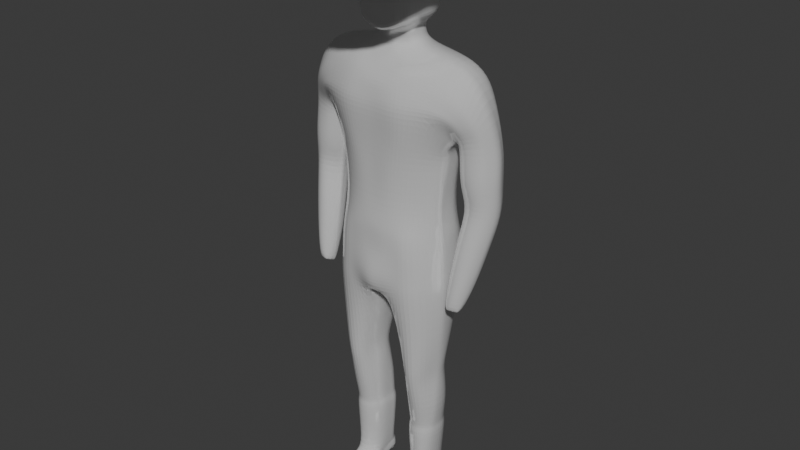 # Source: COWBOYYY.blend  (saved by Blender 4.3.32; exported with 4.5.12 LTS)
import bpy
from mathutils import Matrix  # noqa: F401  (used for matrix-valued properties, if any)

bpy.ops.wm.read_factory_settings(use_empty=True)
scene = bpy.context.scene
scene.name = 'Scene'

# ---- collections
col_collection = bpy.data.collections.new('Collection'); scene.collection.children.link(col_collection)

# ---- materials (node trees are filled in below, after node groups)
mat_material = bpy.data.materials.new('Material')
mat_material.alpha_threshold = 0.0
mat_material.roughness = 0.5
mat_material.line_color = (0.0, 0.0, 0.0, 1.0)

# ---- material node trees
mat_material.use_nodes = True; mat_material.node_tree.nodes.clear()
_N = mat_material.node_tree.nodes; _L = mat_material.node_tree.links
n0 = _N.new('ShaderNodeOutputMaterial'); n0.name = 'Material Output'; n0.location = (300, 300)
n1 = _N.new('ShaderNodeBsdfPrincipled'); n1.name = 'Principled BSDF'; n1.location = (10, 300)
n1.inputs[1].default_value = 0.3051
n1.inputs[2].default_value = 0.0
n1.inputs[3].default_value = 1.45
_L.new(n1.outputs[0], n0.inputs[0])
n0.is_active_output = True

# ---- world
world_world = bpy.data.worlds.new('World'); scene.world = world_world
world_world.use_nodes = True; world_world.node_tree.nodes.clear()
_N = world_world.node_tree.nodes; _L = world_world.node_tree.links
n0 = _N.new('ShaderNodeOutputWorld'); n0.name = 'World Output'; n0.location = (300, 300)
n1 = _N.new('ShaderNodeBackground'); n1.name = 'Background'; n1.location = (10, 300)
n1.inputs[0].default_value = (0.05088, 0.05088, 0.05088, 1.0)
_L.new(n1.outputs[0], n0.inputs[0])
n0.is_active_output = True
world_world.color = (0.05088, 0.05088, 0.05088)
world_world.sun_shadow_jitter_overblur = 0.0

# ---- meshes
me_cylinder_004 = bpy.data.meshes.new('Cylinder.004')
me_cylinder_004.from_pydata([(0.0, 0.8746, -0.9444), (0.0, 0.7416, -0.03074), (0.0, -0.692, -0.03074), (-0.1971, -0.6165, -0.03074), (-0.5109, -0.6184, -0.9444), (-0.3437, -0.4091, -0.03074), (-0.4785, -0.2152, -0.03074), (-0.6142, -1.439e-09, -0.03074), (-0.7005, 0.3347, -0.9444), (-0.5659, 0.2838, -0.03074), (-0.4851, 0.6184, -0.9444), (-0.4309, 0.5244, -0.03074), (-0.2271, 0.808, -0.9444), (-0.1903, 0.6852, -0.03074), (-1.147, -1.314, -0.8459), (-0.2818, -0.808, -0.9444), (-0.7005, -0.3347, -0.9444), (-1.326, -0.8715, -0.6513), (0.0, -0.8746, -0.9444), (0.0, -1.826, -1.082), (-1.359, -0.5778, -0.5473), (-1.0, -1.499, -0.9215), (-1.26, -1.095, -0.7506), (-0.6986, -1.687, -1.002), (-0.3623, -1.793, -1.059), (0.4851, 0.6184, -0.9443), (0.6986, 1.687, -0.9444), (0.3623, 1.793, -0.9444), (1.0, 1.499, -0.9215), (1.147, 1.314, -0.8459), (1.26, 1.095, -0.7658), (1.326, 0.8715, -0.6358), (1.06, -2.384e-07, -0.8865), (1.269, -1.192e-07, -0.7912), (1.359, -1.192e-07, -0.5473), (1.359, 0.5778, -0.5473), (1.362, -1.192e-07, -0.5057), (0.0, 1.826, -0.9444), (0.1971, -0.6165, -0.03074), (0.5109, -0.6184, -0.9444), (0.3437, -0.4091, -0.03074), (0.4785, -0.2152, -0.03074), (0.7671, -2.415e-09, -0.9444), (0.6142, -1.439e-09, -0.03074), (0.7005, 0.3347, -0.9444), (0.5659, 0.2838, -0.03074), (0.4309, 0.5244, -0.03074), (0.2271, 0.808, -0.9444), (0.1903, 0.6852, -0.03074), (1.147, -1.314, -0.8459), (0.2818, -0.808, -0.9444), (0.7005, -0.3347, -0.9444), (1.326, -0.8715, -0.6513), (1.359, -0.5778, -0.5473), (1.0, -1.499, -0.9215), (1.26, -1.095, -0.7506), (0.6986, -1.687, -1.002), (0.3623, -1.793, -1.059), (-0.6986, 1.687, -0.9444), (-0.3623, 1.793, -0.9444), (-1.0, 1.499, -0.9215), (-1.147, 1.314, -0.8459), (-0.7671, -2.384e-07, -0.9443), (-1.26, 1.095, -0.7658), (-1.326, 0.8715, -0.6358), (-1.06, -2.384e-07, -0.8865), (-1.269, -1.192e-07, -0.7912), (-1.359, -1.192e-07, -0.6086), (-1.359, 0.5778, -0.5473), (-1.362, -1.192e-07, -0.5057)], [], [(2, 1, 13, 11, 9, 7, 6, 5, 3), (18, 2, 3, 15), (15, 3, 5, 4), (4, 5, 6, 16), (16, 6, 7, 62), (62, 7, 9, 8), (8, 9, 11, 10), (10, 11, 13, 12), (12, 13, 1, 0), (21, 14, 62, 16), (67, 20, 69), (66, 17, 20, 67), (15, 18, 19, 24), (4, 15, 24, 23), (23, 21, 16, 4), (65, 22, 17, 66), (62, 14, 22, 65), (25, 47, 27, 26), (26, 28, 44, 25), (28, 29, 42, 44), (42, 29, 30, 32), (32, 30, 31, 33), (33, 31, 35, 34), (34, 35, 36), (47, 0, 37, 27), (2, 38, 40, 41, 43, 45, 46, 48, 1), (18, 50, 38, 2), (50, 39, 40, 38), (39, 51, 41, 40), (51, 42, 43, 41), (42, 44, 45, 43), (44, 25, 46, 45), (25, 47, 48, 46), (47, 0, 1, 48), (54, 51, 42, 49), (34, 36, 53), (33, 34, 53, 52), (50, 57, 19, 18), (39, 56, 57, 50), (56, 39, 51, 54), (32, 33, 52, 55), (42, 32, 55, 49), (10, 58, 59, 12), (58, 10, 8, 60), (60, 8, 62, 61), (62, 65, 63, 61), (65, 66, 64, 63), (66, 67, 68, 64), (67, 69, 68), (12, 59, 37, 0)])
_uv = me_cylinder_004.uv_layers.new(name='UVMap')
_uv.uv.foreach_set('vector', [0.5, 1.0, 0.0, 1.0, 0.0625, 1.0, 0.125, 1.0, 0.1875, 1.0, 0.25, 1.0, 0.3125, 1.0, 0.375, 1.0, 0.4375, 1.0, 0.5, 0.5, 0.5, 1.0, 0.4375, 1.0, 0.4375, 0.5, 0.4375, 0.5, 0.4375, 1.0, 0.375, 1.0, 0.375, 0.5, 0.375, 0.5, 0.375, 1.0, 0.3125, 1.0, 0.3125, 0.5, 0.3125, 0.5, 0.3125, 1.0, 0.25, 1.0, 0.25, 0.5, 0.25, 0.5, 0.25, 1.0, 0.1875, 1.0, 0.1875, 0.5, 0.1875, 0.5, 0.1875, 1.0, 0.125, 1.0, 0.125, 0.5, 0.125, 0.5, 0.125, 1.0, 0.0625, 1.0, 0.0625, 0.5, 0.0625, 0.5, 0.0625, 1.0, 0.0, 1.0, 0.0, 0.5, 0.0, 0.0, 0.0, 0.0, 0.0, 0.0, 0.0, 0.0, 0.0, 0.0, 0.0, 0.0, 0.0, 0.0, 0.0, 0.0, 0.0, 0.0, 0.0, 0.0, 0.0, 0.0, 0.0, 0.0, 0.0, 0.0, 0.0, 0.0, 0.0, 0.0, 0.0, 0.0, 0.0, 0.0, 0.0, 0.0, 0.0, 0.0, 0.0, 0.0, 0.0, 0.0, 0.0, 0.0, 0.0, 0.0, 0.0, 0.0, 0.0, 0.0, 0.0, 0.0, 0.0, 0.0, 0.0, 0.0, 0.0, 0.0, 0.0, 0.0, 0.0, 0.0, 0.0, 0.0, 0.0, 0.0, 0.0, 0.0, 0.0, 0.0, 0.0, 0.0, 0.0, 0.0, 0.0, 0.0, 0.0, 0.0, 0.0, 0.0, 0.0, 0.0, 0.0, 0.0, 0.0, 0.0, 0.0, 0.0, 0.0, 0.0, 0.0, 0.0, 0.0, 0.0, 0.0, 0.0, 0.0, 0.0, 0.0, 0.0, 0.0, 0.0, 0.0, 0.0, 0.0, 0.0, 0.0, 0.0, 0.0, 0.0, 0.0, 0.0, 0.0, 0.0, 0.0, 0.0, 0.0, 0.0, 0.0, 0.0, 0.0, 0.0, 0.0, 0.0, 0.5, 1.0, 0.4375, 1.0, 0.375, 1.0, 0.3125, 1.0, 0.25, 1.0, 0.1875, 1.0, 0.125, 1.0, 0.0625, 1.0, 0.0, 1.0, 0.5, 0.5, 0.4375, 0.5, 0.4375, 1.0, 0.5, 1.0, 0.4375, 0.5, 0.375, 0.5, 0.375, 1.0, 0.4375, 1.0, 0.375, 0.5, 0.3125, 0.5, 0.3125, 1.0, 0.375, 1.0, 0.3125, 0.5, 0.25, 0.5, 0.25, 1.0, 0.3125, 1.0, 0.25, 0.5, 0.1875, 0.5, 0.1875, 1.0, 0.25, 1.0, 0.1875, 0.5, 0.125, 0.5, 0.125, 1.0, 0.1875, 1.0, 0.125, 0.5, 0.0625, 0.5, 0.0625, 1.0, 0.125, 1.0, 0.0625, 0.5, 0.0, 0.5, 0.0, 1.0, 0.0625, 1.0, 0.0, 0.0, 0.0, 0.0, 0.0, 0.0, 0.0, 0.0, 0.0, 0.0, 0.0, 0.0, 0.0, 0.0, 0.0, 0.0, 0.0, 0.0, 0.0, 0.0, 0.0, 0.0, 0.0, 0.0, 0.0, 0.0, 0.0, 0.0, 0.0, 0.0, 0.0, 0.0, 0.0, 0.0, 0.0, 0.0, 0.0, 0.0, 0.0, 0.0, 0.0, 0.0, 0.0, 0.0, 0.0, 0.0, 0.0, 0.0, 0.0, 0.0, 0.0, 0.0, 0.0, 0.0, 0.0, 0.0, 0.0, 0.0, 0.0, 0.0, 0.0, 0.0, 0.0, 0.0, 0.0, 0.0, 0.0, 0.0, 0.0, 0.0, 0.0, 0.0, 0.0, 0.0, 0.0, 0.0, 0.0, 0.0, 0.0, 0.0, 0.0, 0.0, 0.0, 0.0, 0.0, 0.0, 0.0, 0.0, 0.0, 0.0, 0.0, 0.0, 0.0, 0.0, 0.0, 0.0, 0.0, 0.0, 0.0, 0.0, 0.0, 0.0, 0.0, 0.0, 0.0, 0.0, 0.0, 0.0, 0.0, 0.0, 0.0, 0.0, 0.0, 0.0, 0.0, 0.0, 0.0, 0.0, 0.0, 0.0, 0.0, 0.0, 0.0, 0.0])
me_cylinder_004.update()
me_cube_002 = bpy.data.meshes.new('Cube.002')
me_cube_002.from_pydata([(-0.7647, 0.4861, 0.6286), (-0.8813, 0.3333, 0.4091), (-0.7513, 0.4771, 1.666), (-0.3977, 0.5805, 0.6286), (2.77e-09, 0.5805, 0.6286), (-0.3977, 0.5409, 1.666), (2.77e-09, 0.294, -0.3222), (2.77e-09, 0.1251, -0.3266), (-0.2959, -0.06906, -2.288), (2.77e-09, -0.2288, -0.3841), (2.77e-09, -0.5861, 0.6286), (2.77e-09, -0.5154, 1.666), (-0.3703, -0.5563, 0.6286), (-0.6147, -0.4925, 0.6286), (-0.3977, -0.4938, 1.666), (-0.6515, -0.3745, 1.666), (-0.5305, -0.5758, 2.457), (-0.8976, -0.4235, 2.48), (-4.193e-08, -0.5711, 2.457), (-0.433, -0.2921, 3.072), (-0.8558, -0.1744, 3.059), (2.77e-09, -0.3154, 3.059), (-0.411, -0.1178, 3.19), (-0.3724, 0.359, 3.215), (2.77e-09, -0.216, 3.158), (-0.8359, -0.07851, 3.15), (2.77e-09, 0.4649, 3.187), (2.77e-09, 0.5044, 3.095), (-0.3977, 0.4715, 3.098), (2.77e-09, 0.5308, 2.34), (2.77e-09, 0.5308, 1.598), (-0.5784, 0.5409, 2.408), (-0.8655, 0.5495, 2.282), (-0.85, 0.4194, 3.063), (-0.9724, 0.377, 2.01), (-1.153, 0.2339, 1.057), (-1.494, 0.4257, 1.038), (-1.148, 0.1533, 1.073), (-1.063, -0.1923, -0.3761), (-1.245, -0.1212, -0.3996), (-1.277, -0.1421, -0.3927), (-1.547, 0.3686, 1.04), (-1.313, -0.2316, -0.3631), (-1.615, 0.1577, 1.077), (-1.599, 0.0963, 1.098), (-1.305, -0.2633, -0.3517), (-1.139, -0.3401, -0.3273), (-1.293, -0.04871, 1.118), (-1.097, -0.3107, -0.337), (-1.215, 0.004182, 1.096), (-1.0, -0.1399, 2.01), (-0.8509, -0.1399, 1.666), (-0.8467, 0.2962, 1.666), (-0.8657, -0.1399, 0.5049), (-1.06, -0.2339, -0.3624), (-0.8359, 0.3375, 3.154), (-0.2331, -0.1115, 3.471), (-0.237, 0.3148, 3.494), (2.77e-09, -0.1928, 3.404), (-0.3951, -0.3415, 3.603), (-0.2733, -0.2729, 4.657), (2.77e-09, -0.428, 3.415), (-0.396, 0.4171, 3.712), (-0.2987, 0.3641, 4.657), (2.77e-09, 0.5397, 3.807), (2.77e-09, 0.4818, 4.657), (2.77e-09, 0.388, 3.497), (2.77e-09, -0.3981, 4.657), (-1.046, 0.3588, 1.969), (-1.086, -0.04612, 2.007), (-1.202, -0.1159, 2.066), (-1.567, 0.1468, 2.084), (-1.567, 0.2378, 2.071), (-1.455, 0.4361, 2.041), (-1.01, 0.1919, 1.942), (-1.401, 0.4747, 2.035), (-0.4826, -0.474, 2.829), (2.77e-09, 0.5252, 2.722), (-0.5784, 0.5409, 2.74), (-0.9626, 0.5409, 2.74), (-1.3, 0.3919, 1.047), (-1.479, -0.04733, 1.108), (-1.24, -0.3373, -0.3283), (-1.142, -0.1335, -0.3955), (-4.193e-08, -0.5213, 2.829), (-0.8874, -0.3487, 2.805), (-1.475, -0.02301, 2.107), (-1.218, 0.4869, 2.01), (-0.2092, 0.5805, 0.6286), (-0.07559, 0.3232, -0.3503), (-0.07559, 0.1251, -0.3503), (-0.07559, -0.2288, -0.4256), (-0.2119, -0.5057, -0.4381), (-0.1817, -0.5861, 0.6286), (-0.2092, -0.5325, 1.666), (-0.3017, -0.6049, 2.457), (-0.2092, -0.2921, 3.059), (-0.2685, -0.1927, 3.15), (-0.1643, 0.4477, 3.187), (-0.1854, 0.481, 3.098), (-0.335, 0.5409, 2.408), (-0.2092, 0.5409, 1.666), (-0.1294, -0.1377, 3.456), (-0.2474, -0.428, 3.515), (-0.2474, 0.5118, 3.779), (-0.1294, 0.3612, 3.494), (-0.1452, 0.4475, 4.657), (-0.1452, -0.3635, 4.657), (-0.335, 0.5409, 2.74), (-0.2538, -0.5031, 2.829), (-0.2916, -0.0923, -1.531), (2.77e-09, -0.04028, -0.3517), (-0.4193, 0.1882, 3.257), (-0.4456, 0.05932, 3.254), (-0.4437, -0.04028, 3.231), (-1.176, 0.04147, 1.091), (-1.153, 0.07875, 1.085), (-1.142, 0.116, 1.079), (-1.0, -0.04028, 2.01), (-1.0, 0.05932, 2.01), (-1.0, 0.1589, 2.01), (-0.8899, -0.04028, 1.666), (-0.8899, 0.0436, 1.666), (-0.8899, 0.1992, 1.666), (-0.8857, 0.006775, 0.4091), (-1.083, -0.2955, -0.3434), (-1.07, -0.2789, -0.3497), (-1.065, -0.2571, -0.356), (-1.614, 0.2308, 1.061), (-1.597, 0.2681, 1.053), (-1.58, 0.3054, 1.048), (-1.304, -0.1997, -0.3736), (-1.295, -0.1805, -0.38), (-1.286, -0.1613, -0.3863), (-0.8333, 0.005745, 3.179), (-0.8333, 0.09001, 3.19), (-0.8333, 0.1743, 3.179), (-0.2938, 0.1921, 3.494), (-0.2938, 0.05799, 3.494), (-0.2938, -0.02889, 3.494), (-0.4705, -0.1931, 3.657), (-0.4907, 0.04187, 3.657), (-0.4705, 0.2768, 3.657), (2.77e-09, 0.2768, 4.657), (2.77e-09, 0.04187, 4.657), (2.77e-09, -0.1931, 4.657), (-0.3377, 0.2447, 4.657), (-0.3579, 0.04199, 4.657), (-0.3377, -0.1608, 4.657), (-1.545, 0.2863, 2.064), (-1.523, 0.3348, 2.056), (-1.501, 0.3832, 2.049), (-1.029, 0.1324, 1.958), (-1.048, 0.07287, 1.975), (-1.067, 0.01338, 1.991), (-0.1452, 0.2447, 4.657), (-0.1452, 0.04199, 4.657), (-0.1452, -0.1608, 4.657), (-0.07559, 0.05932, -0.3503), (-0.2836, 0.3187, 3.29), (-0.2103, -0.07038, 3.268), (2.77e-09, -0.147, 3.247), (2.77e-09, 0.4291, 3.294), (-0.1095, 0.3945, 3.297), (-0.1095, -0.1027, 3.255), (-0.3339, 0.166, 3.301), (-0.3314, 0.06118, 3.301), (-0.2856, -0.03497, 3.289), (-0.3951, -0.3415, 3.866), (-0.3951, -0.3415, 4.13), (-0.3706, -0.3415, 4.393), (-0.3716, 0.4171, 4.407), (-0.396, 0.4171, 4.157), (-0.396, 0.4171, 3.907), (2.77e-09, 0.5397, 3.907), (2.77e-09, 0.5397, 4.157), (2.77e-09, 0.5256, 4.407), (2.77e-09, -0.428, 3.726), (2.77e-09, -0.428, 4.036), (2.77e-09, -0.428, 4.368), (-0.2474, 0.5118, 3.907), (-0.2474, 0.5118, 4.157), (-0.223, 0.5118, 4.407), (-0.2474, -0.428, 3.801), (-0.2474, -0.428, 4.086), (-0.223, -0.428, 4.371), (-0.4705, 0.2768, 3.907), (-0.4705, 0.2768, 4.157), (-0.446, 0.2768, 4.407), (-0.4907, 0.04187, 3.907), (-0.4907, 0.04187, 4.157), (-0.4662, 0.04187, 4.407), (-0.4705, -0.1931, 3.907), (-0.4705, -0.1931, 4.157), (-0.446, -0.1931, 4.407), (-0.3435, -0.1982, 3.56), (-0.347, 0.3582, 3.579), (2.77e-09, 0.4499, 3.581), (2.77e-09, -0.2788, 3.434), (-0.2134, 0.4162, 3.579), (-0.2134, -0.2437, 3.503), (-0.3993, 0.2231, 3.579), (-0.3993, 0.0521, 3.579), (-0.3993, -0.08887, 3.579), (-1.026, -0.1136, 2.046), (-1.052, -0.348, 2.459), (-1.159, -0.09505, 2.988), (-1.167, -0.007757, 3.07), (-1.149, 0.2932, 3.064), (-0.9999, 0.3613, 2.085), (-1.179, 0.3905, 2.969), (-0.9676, 0.5209, 2.307), (-1.195, -0.2693, 2.662), (-1.123, 0.523, 2.579), (-1.151, 0.2179, 3.077), (-1.156, 0.1427, 3.087), (-1.16, 0.06748, 3.08), (-1.021, -0.02453, 2.032), (-1.015, 0.06459, 2.026), (-1.01, 0.1537, 2.024), (-1.054, 0.4348, 2.195), (-1.053, -0.07359, 2.06), (-1.16, -0.2328, 2.281), (-1.446, 0.0006664, 2.705), (-1.431, 0.1003, 2.737), (-1.364, 0.3501, 2.721), (-1.016, 0.2188, 2.042), (-1.317, 0.4161, 2.675), (-1.384, -0.1512, 2.411), (-1.221, 0.4957, 2.332), (-1.395, 0.2846, 2.731), (-1.407, 0.2232, 2.74), (-1.418, 0.1617, 2.739), (-1.039, -0.0004819, 2.055), (-1.025, 0.07263, 2.051), (-1.022, 0.1457, 2.046), (-0.4862, -0.5296, 2.044), (2.77e-09, 0.5308, 1.952), (-0.4644, 0.5409, 2.02), (-0.8128, 0.5495, 2.02), (-0.9023, -0.1399, 1.905), (-0.9004, 0.377, 1.905), (-1.858e-08, -0.542, 2.044), (-0.7498, -0.3695, 2.02), (-0.2815, 0.5409, 2.02), (-0.2784, -0.5436, 2.044), (-0.917, 0.1992, 1.905), (-0.917, 0.0436, 1.905), (-0.917, -0.04028, 1.905), (2.77e-09, 0.5308, 2.506), (-4.193e-08, -0.5462, 2.643), (-1.116, 0.4416, 1.989), (-0.5305, -0.5385, 2.643), (-0.5784, 0.5409, 2.574), (-0.9548, 0.5409, 2.574), (-1.2, 0.3035, 1.052), (-1.382, -0.07334, 1.113), (-1.187, -0.3493, -0.3243), (-1.088, -0.1565, -0.3879), (-0.8957, -0.4063, 2.615), (-1.368, -0.0842, 2.114), (-0.3017, -0.5676, 2.643), (-0.335, 0.5409, 2.574), (-1.046, 0.5285, 2.451), (-1.127, -0.3013, 2.502), (-1.267, -0.194, 2.325), (-1.11, 0.472, 2.264), (-0.4578, -0.4005, 2.974), (-0.5348, 0.5126, 2.919), (-0.9128, 0.4926, 2.909), (-1.4, 0.4364, 1.043), (-1.554, 0.01702, 1.103), (-1.28, -0.3041, -0.3392), (-1.197, -0.1106, -0.4031), (-0.8782, -0.2732, 2.948), (-1.521, 0.06189, 2.095), (2.77e-09, 0.5226, 2.907), (-1.958e-08, -0.4067, 2.962), (-1.337, 0.4937, 2.032), (-0.2913, 0.5173, 2.907), (-0.2315, -0.4151, 2.965), (-1.176, -0.1949, 2.833), (-1.151, 0.4716, 2.789), (-1.295, 0.4677, 2.504), (-1.415, -0.07528, 2.558), (-1.039, 0.3584, 1.684), (-1.115, -0.0563, 1.641), (-1.223, -0.1266, 1.651), (-1.603, 0.1106, 1.686), (-1.608, 0.1872, 1.698), (-1.499, 0.4138, 1.725), (-1.01, 0.1752, 1.647), (-1.438, 0.4579, 1.728), (-1.234, 0.4611, 1.726), (-1.493, -0.06722, 1.656), (-1.064, 0.001574, 1.638), (-1.031, 0.05945, 1.632), (-1.011, 0.1173, 1.64), (-1.54, 0.3603, 1.718), (-1.563, 0.3102, 1.711), (-1.585, 0.2601, 1.704), (-1.123, 0.4119, 1.714), (-1.378, -0.1236, 1.647), (-1.553, 0.01949, 1.67), (-1.36, 0.4788, 1.733), (-1.087, 0.1166, 0.6075), (-1.44, 0.2611, 0.5744), (-1.481, 0.2134, 0.581), (-1.549, 0.04251, 0.6343), (-1.532, -0.01657, 0.6616), (-1.217, -0.1695, 0.6954), (-1.149, -0.1085, 0.668), (-1.082, 0.03784, 0.6312), (-1.413, -0.1587, 0.6847), (-1.233, 0.2293, 0.5871), (-1.076, 0.001255, 0.6404), (-1.087, -0.03533, 0.6496), (-1.11, -0.07191, 0.6588), (-1.532, 0.1036, 0.6086), (-1.517, 0.1426, 0.5957), (-1.5, 0.1792, 0.5866), (-1.315, -0.1909, 0.6926), (-1.134, 0.1854, 0.5961), (-1.333, 0.2732, 0.5781), (-1.488, -0.09506, 0.6738), (-1.152, -0.2903, -0.3438), (-1.208, -0.2698, -0.3505), (-1.257, -0.2506, -0.3569), (-1.142, -0.2686, -0.3509), (-1.196, -0.2456, -0.3585), (-1.246, -0.2239, -0.3657), (-1.133, -0.2494, -0.3573), (-1.187, -0.2264, -0.3648), (-1.237, -0.2045, -0.3721), (-1.123, -0.2301, -0.3636), (-1.178, -0.2072, -0.3712), (-1.229, -0.185, -0.3785), (-1.114, -0.2109, -0.37), (-1.168, -0.188, -0.3775), (-1.221, -0.1656, -0.3849), (-1.063, -0.06639, 0.01721), (-1.385, 0.03751, 0.01863), (-1.42, -0.1245, 0.04839), (-1.171, -0.2847, 0.07481), (-1.111, -0.2424, 0.05581), (-1.058, -0.128, 0.03269), (-1.315, -0.2817, 0.06688), (-1.168, 0.05176, 0.02639), (-1.067, -0.1606, 0.03847), (-1.077, -0.1918, 0.04425), (-1.093, -0.2178, 0.05003), (-1.429, -0.05945, 0.03824), (-1.414, -0.02713, 0.02922), (-1.399, 0.00519, 0.02268), (-1.239, -0.3003, 0.0656), (-1.08, 0.01308, 0.03246), (-1.255, 0.09044, 0.02032), (-1.373, -0.2322, 0.0608), (-1.341, 0.07617, 0.01656), (-1.407, -0.1712, 0.05417), (-0.743, 0.4465, 0.7762), (-0.7038, 0.4465, 1.122), (-0.376, 0.5409, 0.7762), (-0.3897, 0.5301, 1.145), (2.77e-09, -0.5861, 0.7762), (2.77e-09, -0.5248, 1.122), (-0.3763, -0.539, 0.7762), (-0.3972, -0.4767, 1.122), (-0.844, -0.1399, 0.7762), (-0.8289, -0.1399, 1.122), (-0.8249, 0.2962, 0.7762), (-0.7857, 0.2962, 1.122), (2.77e-09, 0.5409, 0.7762), (2.77e-09, 0.5409, 1.122), (-0.5906, -0.3745, 1.122), (-0.6024, -0.4274, 0.7762), (-0.1877, -0.5689, 0.7762), (-0.2086, -0.5248, 1.122), (-0.1875, 0.5409, 0.7762), (-0.2079, 0.5516, 1.099), (-0.8555, 0.1992, 0.7762), (-0.8289, 0.1992, 1.122), (-0.8555, 0.0436, 0.7762), (-0.8289, 0.0436, 1.122), (-0.8494, -0.04028, 0.7762), (-0.8289, -0.04028, 1.122), (-0.2214, -0.07913, 3.37), (2.77e-09, 0.3946, 3.395), (-0.1247, 0.3645, 3.394), (-0.1247, -0.1068, 3.357), (-0.3086, 0.1764, 3.397), (-0.3075, 0.06331, 3.397), (-0.2858, -0.02328, 3.391), (-0.258, 0.3067, 3.391), (2.77e-09, -0.1565, 3.342), (-0.3977, -0.5563, -0.3308), (-0.9135, -0.1399, -0.2938), (-0.6789, -0.5235, -0.3053), (-0.938, -0.04028, -0.2891), (-0.7969, 0.4465, -0.3951), (-0.913, 0.2183, -0.2748), (-0.3977, 0.5409, -0.4446), (-0.2769, 0.02632, -2.288), (-0.2726, -0.004865, -1.531), (-1.072, 0.2997, 1.372), (-1.144, -0.03855, 1.37), (-1.242, -0.1032, 1.387), (-1.602, 0.0974, 1.395), (-1.612, 0.1799, 1.389), (-1.52, 0.39, 1.385), (-1.054, 0.1613, 1.361), (-1.472, 0.4419, 1.385), (-1.251, 0.4236, 1.389), (-1.481, -0.07132, 1.384), (-1.096, 0.0114, 1.365), (-1.068, 0.06135, 1.359), (-1.051, 0.1113, 1.36), (-1.55, 0.3424, 1.385), (-1.571, 0.2965, 1.384), (-1.592, 0.2506, 1.383), (-1.14, 0.3644, 1.385), (-1.37, -0.1146, 1.382), (-1.552, 0.00797, 1.389), (-1.369, 0.4563, 1.39), (-0.07559, 0.1589, -0.3503), (-0.07559, -0.04028, -0.3503), (-0.7306, 0.2286, -1.528), (-0.6478, 0.3981, -2.256), (-0.4581, 0.323, -1.56), (-0.4257, 0.4033, -2.278), (-0.4175, -0.4244, -1.626), (-0.4445, -0.2951, -2.28), (-0.7972, -0.1166, -1.55), (-0.7942, -0.1135, -2.265), (-0.8348, 0.07876, -1.529), (-0.8119, 0.2009, -2.257), (-0.3338, -0.1881, -2.288), (-0.8369, -0.02872, -1.539), (-0.8201, -0.02486, -2.263), (-0.2931, 0.1826, -2.73), (-0.6524, -0.3007, -2.272), (-0.6703, -0.4301, -1.609), (-0.312, 0.1478, -1.531), (-0.2769, 0.2748, -2.288), (-0.2931, 0.2638, -2.73), (2.77e-09, -0.5861, 0.3507), (-0.6305, -0.5235, 0.3556), (2.77e-09, 0.6437, 0.3507), (-0.1847, -0.5861, 0.3424), (-0.1847, 0.7411, 0.3424), (-0.3977, -0.5563, 0.3482), (-0.8968, -0.1399, 0.2353), (-0.8967, 0.006775, 0.1972), (-0.7741, 0.5904, 0.3651), (-0.8966, 0.2956, 0.2014), (-0.3977, 0.7411, 0.3506), (-0.8772, 0.0436, 0.6234), (-0.8772, 0.1992, 0.6234), (-0.2726, 0.0663, -1.531), (-0.2769, 0.1359, -2.288), (-0.6012, -0.2029, -2.731), (-0.2931, 0.05932, -2.73), (-0.7412, -0.01306, -2.726), (-0.35, -0.1247, -2.73), (-0.7411, 0.2009, -2.723), (-0.7141, -0.09781, -2.727), (-0.4519, -0.199, -2.734), (-0.4006, 0.3923, -2.733), (-0.5811, 0.387, -2.722), (-0.3121, -0.03689, -2.73), (2.794e-09, -0.6591, -0.1668), (2.77e-09, 0.6437, -0.1193), (-0.1797, -0.6107, -0.1415), (-0.1432, 0.6752, -0.1415), (-0.3977, -0.5563, -0.1261), (-0.9084, -0.1399, -0.09695), (-0.9299, -0.04028, -0.09328), (-0.79, 0.5904, -0.08055), (-0.908, 0.2183, -0.08205), (-0.3977, 0.7411, -0.1194), (-0.6643, -0.5235, -0.106), (-0.1598, -0.1137, -0.8973), (-0.2468, -0.3327, -0.9718), (-0.1635, -0.02257, -0.8973), (-0.6937, -0.4491, -1.044), (-0.7736, 0.4154, -0.8569), (-0.4645, 0.5098, -0.8978), (-0.4082, -0.4615, -1.065), (-0.8841, -0.1275, -0.9605), (-0.8837, 0.2052, -0.8584), (-0.9087, -0.03428, -0.9305), (-0.1711, 0.2922, -0.8973), (-0.1635, 0.0536, -0.8973), (2.794e-09, -0.5717, -0.3661), (-0.3295, -0.2071, -1.554), (-0.65, -0.5235, 0.08888), (2.784e-09, -0.6487, 0.07911), (2.77e-09, 0.6437, 0.07911), (-0.1818, -0.6207, 0.06283), (-0.1607, 0.703, 0.06283), (-0.3977, -0.5563, 0.07414), (-0.9035, -0.1399, 0.04334), (-0.9159, -0.02041, 0.02935), (-0.7833, 0.5904, 0.1076), (-0.9032, 0.2509, 0.0376), (-0.3977, 0.7411, 0.07901), (-0.2803, 0.003731, -1.764), (-0.2993, -0.0859, -1.764), (-0.6988, 0.2637, -1.729), (-0.4855, 0.3335, -1.758), (-0.4308, -0.3878, -1.841), (-0.7717, -0.1148, -1.783), (-0.801, 0.1124, -1.73), (-0.809, -0.02745, -1.741), (-0.6448, -0.3953, -1.827), (-0.3088, 0.1828, -1.74), (-0.2803, 0.0855, -1.764), (-0.3372, -0.2019, -1.756), (-0.2529, 0.1983, -2.731), (-0.2529, 0.2941, -2.731), (-0.6162, -0.2562, -2.732), (-0.2529, 0.05298, -2.731), (-0.7814, -0.03238, -2.725), (-0.3201, -0.1641, -2.731), (-0.7813, 0.22, -2.721), (-0.7269, -0.1549, -2.725), (-0.4402, -0.2516, -2.736), (-0.3797, 0.4456, -2.735), (-0.6084, 0.4395, -2.721), (-0.2754, -0.06048, -2.731), (-0.3059, 0.2329, -3.722), (-0.3059, 0.3095, -3.722), (-0.5204, -0.8273, -3.774), (-0.3083, -0.5037, -3.89), (-0.6932, -0.593, -3.885), (-0.3786, -0.7309, -3.808), (-0.7283, 0.2502, -3.715), (-0.6107, -0.7302, -3.821), (-0.4324, -0.8225, -3.777), (-0.4072, 0.4306, -3.725), (-0.5901, 0.4257, -3.714), (-0.3318, -0.6224, -3.89), (-0.3059, 0.2329, -3.837), (-0.3423, 0.3235, -3.836), (-0.5204, -0.8273, -3.838), (-0.3083, -0.5037, -3.954), (-0.6932, -0.593, -3.949), (-0.3786, -0.7309, -3.889), (-0.6843, 0.2755, -3.831), (-0.6107, -0.7302, -3.885), (-0.4324, -0.8225, -3.841), (-0.4159, 0.4114, -3.84), (-0.5807, 0.407, -3.83), (-0.3318, -0.6224, -3.954), (-0.3054, 0.1777, -3.564), (-0.3054, 0.06127, -3.564), (-0.4555, -0.1829, -3.568), (-0.5965, -0.1865, -3.565), (-0.407, 0.3759, -3.568), (-0.3054, 0.2545, -3.564), (-0.6844, 0.1951, -3.556), (-0.5903, 0.371, -3.556), (-0.6534, -0.1337, -3.563), (-0.3234, -0.02966, -3.564), (-0.3592, -0.1127, -3.564), (-0.6845, -0.00714, -3.56), (-0.3074, -0.02915, -3.68), (-0.5611, -0.3319, -3.681), (-0.3195, 0.2992, -3.634), (-0.5854, 0.4079, -3.627), (-0.6381, -0.2542, -3.678), (-0.3059, -0.1402, -3.68), (-0.3195, 0.2275, -3.634), (-0.4338, -0.3274, -3.685), (-0.4143, 0.4125, -3.637), (-0.7023, 0.2437, -3.627), (-0.3497, -0.2417, -3.68), (-0.6784, -0.1127, -3.675), (-0.3101, -0.2675, -3.786), (-0.5457, -0.5587, -3.762), (-0.3126, 0.3044, -3.655), (-0.5878, 0.4168, -3.648), (-0.6183, -0.4699, -3.757), (-0.324, -0.3825, -3.768), (-0.3126, 0.2302, -3.655), (-0.4382, -0.5541, -3.765), (-0.4107, 0.4216, -3.658), (-0.7169, 0.247, -3.648), (-0.3693, -0.4874, -3.768), (-0.6686, -0.3306, -3.756), (-0.3101, -0.3804, -3.835), (-0.5354, -0.6987, -3.795), (-0.3094, 0.3068, -3.686), (-0.5889, 0.4211, -3.679), (-0.6223, -0.6066, -3.814), (-0.3296, -0.4972, -3.82), (-0.3094, 0.2315, -3.686), (-0.4373, -0.694, -3.798), (-0.409, 0.4259, -3.689), (-0.7229, 0.2485, -3.679), (-0.3756, -0.6038, -3.81), (-0.68, -0.4683, -3.812), (-0.4072, 0.4306, -3.84), (-0.3059, 0.3095, -3.837), (-0.7283, 0.2502, -3.83), (-0.5901, 0.4257, -3.83), (-0.4127, 0.3802, -3.958), (-0.3391, 0.2923, -3.954), (-0.6811, 0.2443, -3.949), (-0.5776, 0.3758, -3.948)], [], [(485, 399, 401, 486), (489, 400, 399, 485), (361, 371, 52, 2), (363, 361, 2, 5), (379, 363, 5, 101), (449, 88, 4, 447), (89, 6, 7, 90), (425, 111, 9, 91), (91, 9, 493, 92), (448, 93, 12, 450), (377, 365, 11, 94), (374, 367, 14, 15), (487, 395, 397, 484), (243, 236, 16, 17), (245, 242, 18, 95), (274, 267, 19, 20), (280, 277, 21, 96), (22, 25, 20, 19), (97, 22, 19, 96), (114, 134, 25, 22), (389, 394, 58, 102), (388, 393, 57, 105), (392, 386, 56, 139), (99, 28, 23, 98), (279, 268, 28, 99), (244, 238, 31, 100), (238, 239, 32, 31), (268, 269, 33, 28), (282, 210, 33, 269), (239, 241, 34, 32), (209, 211, 32, 34), (340, 345, 54, 38), (355, 340, 38, 258), (341, 358, 39, 40), (353, 341, 40, 133), (359, 342, 42, 45), (357, 359, 45, 272), (344, 343, 46, 48), (350, 344, 48, 125), (219, 209, 34, 120), (205, 204, 50, 17), (248, 240, 50, 118), (240, 243, 17, 50), (385, 369, 51, 121), (369, 374, 15, 51), (513, 437, 434, 512), (484, 397, 396, 488), (264, 205, 17, 259), (207, 206, 20, 25), (216, 207, 25, 134), (210, 208, 55, 33), (28, 33, 55, 23), (203, 195, 59, 140), (200, 198, 61, 103), (185, 179, 67, 107), (194, 170, 60, 148), (199, 196, 62, 104), (182, 171, 63, 106), (157, 148, 60, 107), (292, 290, 73, 75), (300, 289, 72, 149), (289, 288, 71, 72), (302, 287, 70, 260), (287, 286, 69, 70), (297, 291, 74, 152), (291, 285, 68, 74), (304, 292, 75, 278), (301, 293, 87, 251), (303, 294, 86, 275), (281, 212, 85, 274), (354, 346, 82, 257), (356, 347, 83, 273), (263, 213, 79, 254), (253, 254, 79, 78), (262, 253, 78, 108), (261, 250, 84, 109), (259, 252, 76, 85), (252, 261, 109, 76), (249, 262, 108, 77), (145, 157, 107, 67), (176, 182, 106, 65), (197, 199, 104, 64), (170, 185, 107, 60), (195, 200, 103, 59), (237, 244, 100, 29), (276, 279, 99, 27), (27, 99, 98, 26), (387, 388, 105, 66), (386, 389, 102, 56), (24, 97, 96, 21), (267, 280, 96, 19), (236, 245, 95, 16), (367, 377, 94, 14), (445, 10, 93, 448), (506, 403, 110, 507), (483, 403, 458, 492), (486, 401, 89, 491), (373, 379, 101, 30), (481, 110, 403, 483), (65, 106, 155, 143), (143, 155, 156, 144), (144, 156, 157, 145), (286, 295, 154, 69), (295, 296, 153, 154), (296, 297, 152, 153), (290, 298, 151, 73), (298, 299, 150, 151), (299, 300, 149, 150), (106, 63, 146, 155), (155, 146, 147, 156), (156, 147, 148, 157), (171, 188, 146, 63), (188, 191, 147, 146), (191, 194, 148, 147), (196, 201, 142, 62), (201, 202, 141, 142), (202, 203, 140, 141), (208, 214, 136, 55), (214, 215, 135, 136), (215, 216, 134, 135), (488, 396, 398, 490), (371, 381, 123, 52), (381, 383, 122, 123), (383, 385, 121, 122), (241, 246, 120, 34), (246, 247, 119, 120), (247, 248, 118, 119), (204, 217, 118, 50), (217, 218, 119, 118), (218, 219, 120, 119), (345, 348, 127, 54), (348, 349, 126, 127), (349, 350, 125, 126), (342, 351, 131, 42), (351, 352, 132, 131), (352, 353, 133, 132), (393, 390, 137, 57), (390, 391, 138, 137), (391, 392, 139, 138), (23, 55, 136, 112), (112, 136, 135, 113), (113, 135, 134, 114), (7, 111, 425, 158, 424, 90), (113, 114, 167, 166), (112, 113, 166, 165), (23, 112, 165, 159), (22, 97, 164, 160), (26, 98, 163, 162), (114, 22, 160, 167), (98, 23, 159, 163), (97, 24, 161, 164), (141, 140, 192, 189), (189, 192, 193, 190), (190, 193, 194, 191), (142, 141, 189, 186), (186, 189, 190, 187), (187, 190, 191, 188), (62, 142, 186, 173), (173, 186, 187, 172), (172, 187, 188, 171), (59, 103, 183, 168), (168, 183, 184, 169), (169, 184, 185, 170), (64, 104, 180, 174), (174, 180, 181, 175), (175, 181, 182, 176), (104, 62, 173, 180), (180, 173, 172, 181), (181, 172, 171, 182), (140, 59, 168, 192), (192, 168, 169, 193), (193, 169, 170, 194), (103, 61, 177, 183), (183, 177, 178, 184), (184, 178, 179, 185), (138, 139, 203, 202), (137, 138, 202, 201), (57, 137, 201, 196), (56, 102, 200, 195), (66, 105, 199, 197), (105, 57, 196, 199), (102, 58, 198, 200), (139, 56, 195, 203), (234, 235, 219, 218), (233, 234, 218, 217), (221, 233, 217, 204), (231, 232, 216, 215), (230, 231, 215, 214), (225, 230, 214, 208), (266, 229, 213, 263), (284, 228, 212, 281), (227, 225, 208, 210), (232, 224, 207, 216), (224, 223, 206, 207), (265, 222, 205, 264), (222, 221, 204, 205), (235, 226, 209, 219), (226, 220, 211, 209), (283, 227, 210, 282), (278, 75, 227, 283), (74, 68, 220, 226), (152, 74, 226, 235), (70, 69, 221, 222), (260, 70, 222, 265), (72, 71, 223, 224), (149, 72, 224, 232), (75, 73, 225, 227), (275, 86, 228, 284), (251, 87, 229, 266), (73, 151, 230, 225), (151, 150, 231, 230), (150, 149, 232, 231), (69, 154, 233, 221), (154, 153, 234, 233), (153, 152, 235, 234), (122, 121, 248, 247), (123, 122, 247, 246), (52, 123, 246, 241), (14, 94, 245, 236), (30, 101, 244, 237), (51, 15, 243, 240), (121, 51, 240, 248), (2, 52, 241, 239), (5, 2, 239, 238), (101, 5, 238, 244), (94, 11, 242, 245), (15, 14, 236, 243), (68, 251, 266, 220), (86, 260, 265, 228), (228, 265, 264, 212), (220, 266, 263, 211), (29, 100, 262, 249), (16, 95, 261, 252), (17, 16, 252, 259), (95, 18, 250, 261), (100, 31, 253, 262), (31, 32, 254, 253), (211, 263, 254, 32), (343, 354, 257, 46), (285, 301, 251, 68), (294, 302, 260, 86), (212, 264, 259, 85), (347, 355, 258, 83), (71, 275, 284, 223), (87, 278, 283, 229), (229, 283, 282, 213), (223, 284, 281, 206), (76, 109, 280, 267), (77, 108, 279, 276), (358, 356, 273, 39), (206, 281, 274, 20), (288, 303, 275, 71), (293, 304, 278, 87), (346, 357, 272, 82), (213, 282, 269, 79), (78, 79, 269, 268), (108, 78, 268, 279), (109, 84, 277, 280), (85, 76, 267, 274), (412, 423, 304, 293), (407, 422, 303, 288), (413, 421, 302, 294), (404, 420, 301, 285), (418, 419, 300, 299), (417, 418, 299, 298), (409, 417, 298, 290), (415, 416, 297, 296), (414, 415, 296, 295), (405, 414, 295, 286), (422, 413, 294, 303), (420, 412, 293, 301), (423, 411, 292, 304), (410, 404, 285, 291), (416, 410, 291, 297), (406, 405, 286, 287), (421, 406, 287, 302), (408, 407, 288, 289), (419, 408, 289, 300), (411, 409, 290, 292), (54, 337, 258, 38), (81, 271, 324, 313), (36, 270, 323, 306), (80, 255, 322, 314), (47, 256, 321, 310), (129, 130, 320, 319), (128, 129, 319, 318), (43, 128, 318, 308), (116, 115, 317, 316), (117, 116, 316, 315), (37, 117, 315, 312), (270, 80, 314, 323), (256, 81, 313, 321), (115, 49, 311, 317), (49, 47, 310, 311), (271, 44, 309, 324), (44, 43, 308, 309), (130, 41, 307, 320), (41, 36, 306, 307), (255, 35, 305, 322), (35, 37, 312, 305), (83, 338, 339, 273), (258, 337, 338, 83), (273, 339, 40, 39), (327, 326, 82, 272), (325, 48, 46, 257), (42, 327, 272, 45), (326, 325, 257, 82), (330, 329, 326, 327), (328, 125, 48, 325), (131, 330, 327, 42), (329, 328, 325, 326), (333, 332, 329, 330), (331, 126, 125, 328), (132, 333, 330, 131), (332, 331, 328, 329), (336, 335, 332, 333), (334, 127, 126, 331), (133, 336, 333, 132), (335, 334, 331, 332), (339, 338, 335, 336), (337, 54, 127, 334), (40, 339, 336, 133), (338, 337, 334, 335), (313, 324, 357, 346), (306, 323, 356, 358), (314, 322, 355, 347), (310, 321, 354, 343), (319, 320, 353, 352), (318, 319, 352, 351), (308, 318, 351, 342), (316, 317, 350, 349), (315, 316, 349, 348), (312, 315, 348, 345), (323, 314, 347, 356), (321, 313, 346, 354), (317, 311, 344, 350), (311, 310, 343, 344), (324, 309, 359, 357), (309, 308, 342, 359), (320, 307, 341, 353), (307, 306, 358, 341), (322, 305, 340, 355), (305, 312, 345, 340), (382, 384, 385, 383), (124, 456, 457, 1), (380, 382, 383, 381), (1, 457, 380, 370), (370, 380, 381, 371), (4, 88, 378, 372), (372, 378, 379, 373), (12, 93, 376, 366), (366, 376, 377, 367), (53, 13, 375, 368), (368, 375, 374, 369), (124, 53, 368, 384), (384, 368, 369, 385), (13, 12, 366, 375), (375, 366, 367, 374), (93, 10, 364, 376), (376, 364, 365, 377), (88, 3, 362, 378), (378, 362, 363, 379), (3, 0, 360, 362), (362, 360, 361, 363), (0, 1, 370, 360), (360, 370, 371, 361), (166, 167, 392, 391), (165, 166, 391, 390), (159, 165, 390, 393), (160, 164, 389, 386), (162, 163, 388, 387), (167, 160, 386, 392), (163, 159, 393, 388), (164, 161, 394, 389), (451, 446, 13, 53), (446, 450, 12, 13), (455, 453, 0, 3), (454, 452, 124, 1), (453, 454, 1, 0), (452, 451, 53, 124), (449, 455, 3, 88), (36, 41, 409, 411), (128, 43, 408, 419), (43, 44, 407, 408), (256, 47, 406, 421), (47, 49, 405, 406), (117, 37, 410, 416), (37, 35, 404, 410), (270, 36, 411, 423), (255, 80, 412, 420), (271, 81, 413, 422), (49, 115, 414, 405), (115, 116, 415, 414), (116, 117, 416, 415), (41, 130, 417, 409), (130, 129, 418, 417), (129, 128, 419, 418), (35, 255, 420, 404), (81, 256, 421, 413), (44, 271, 422, 407), (80, 270, 423, 412), (507, 110, 494, 517), (487, 430, 494, 482), (510, 431, 436, 517), (490, 489, 434, 437), (465, 433, 438, 462), (511, 432, 437, 513), (482, 494, 110, 481), (515, 516, 459, 443), (467, 429, 443, 444), (509, 428, 442, 515), (460, 440, 433, 465), (514, 441, 432, 511), (462, 438, 435, 464), (466, 431, 440, 460), (510, 430, 441, 514), (464, 435, 427, 468), (512, 434, 426, 508), (468, 427, 429, 467), (508, 426, 428, 509), (499, 505, 455, 449), (502, 501, 451, 452), (502, 452, 454, 504), (503, 504, 454, 453), (505, 503, 453, 455), (495, 500, 450, 446), (501, 495, 446, 451), (496, 445, 448, 498), (498, 448, 450, 500), (499, 449, 447, 497), (457, 456, 382, 380), (456, 124, 384, 382), (492, 458, 442, 491), (516, 458, 403, 506), (459, 439, 444, 443), (402, 461, 439, 459), (431, 466, 463, 436), (8, 469, 461, 402), (436, 463, 469, 8), (89, 473, 471, 6), (92, 472, 474, 395), (493, 470, 472, 92), (396, 397, 480, 475), (397, 395, 474, 480), (401, 399, 477, 479), (399, 400, 478, 477), (398, 476, 478, 400), (398, 396, 475, 476), (89, 401, 479, 473), (90, 492, 491, 89), (92, 482, 481, 91), (398, 400, 489, 490), (395, 487, 482, 92), (432, 488, 490, 437), (91, 481, 483, 425), (428, 486, 491, 442), (425, 483, 492, 90, 424, 158), (441, 484, 488, 432), (430, 487, 484, 441), (434, 489, 485, 426), (426, 485, 486, 428), (473, 499, 497, 471), (472, 498, 500, 474), (470, 496, 498, 472), (475, 480, 495, 501), (480, 474, 500, 495), (479, 477, 503, 505), (477, 478, 504, 503), (476, 502, 504, 478), (476, 475, 501, 502), (473, 479, 505, 499), (459, 516, 506, 402), (427, 508, 509, 429), (435, 512, 508, 427), (431, 510, 514, 440), (440, 514, 511, 433), (429, 509, 515, 443), (442, 458, 516, 515), (433, 511, 513, 438), (430, 510, 517, 494), (8, 507, 517, 436), (402, 506, 507, 8), (438, 513, 512, 435), (460, 520, 526, 466), (466, 526, 523, 463), (463, 523, 529, 469), (469, 529, 521, 461), (461, 521, 518, 439), (439, 518, 519, 444), (465, 525, 520, 460), (462, 522, 525, 465), (464, 524, 522, 462), (468, 528, 524, 464), (467, 527, 528, 468), (444, 519, 527, 467), (596, 590, 533, 530), (597, 591, 532, 538), (598, 592, 531, 539), (592, 596, 530, 531), (599, 593, 540, 536), (591, 594, 537, 532), (590, 595, 541, 533), (600, 597, 538, 535), (593, 598, 539, 540), (601, 599, 536, 534), (595, 600, 535, 541), (594, 601, 534, 537), (537, 534, 546, 549), (530, 533, 545, 542), (538, 532, 544, 550), (539, 531, 603, 602), (531, 530, 542, 603), (536, 540, 605, 604), (532, 537, 549, 544), (533, 541, 553, 545), (535, 538, 550, 547), (540, 539, 602, 605), (534, 536, 604, 546), (541, 535, 547, 553), (525, 522, 565, 562), (529, 523, 564, 563), (522, 524, 560, 565), (528, 527, 558, 561), (523, 526, 556, 564), (521, 529, 563, 555), (520, 525, 562, 557), (524, 528, 561, 560), (519, 518, 554, 559), (527, 519, 559, 558), (526, 520, 557, 556), (518, 521, 555, 554), (562, 565, 577, 570), (563, 564, 576, 571), (565, 560, 575, 577), (561, 558, 574, 569), (564, 556, 573, 576), (555, 563, 571, 566), (557, 562, 570, 567), (560, 561, 569, 575), (559, 554, 572, 568), (558, 559, 568, 574), (556, 557, 567, 573), (554, 555, 566, 572), (570, 577, 589, 582), (571, 576, 588, 583), (577, 575, 587, 589), (569, 574, 586, 581), (576, 573, 585, 588), (566, 571, 583, 578), (567, 570, 582, 579), (575, 569, 581, 587), (568, 572, 584, 580), (574, 568, 580, 586), (573, 567, 579, 585), (572, 566, 578, 584), (582, 589, 601, 594), (583, 588, 600, 595), (589, 587, 599, 601), (581, 586, 598, 593), (588, 585, 597, 600), (578, 583, 595, 590), (579, 582, 594, 591), (587, 581, 593, 599), (580, 584, 596, 592), (586, 580, 592, 598), (585, 579, 591, 597), (584, 578, 590, 596), (546, 604, 603, 542), (543, 548, 608, 607), (542, 545, 553, 546), (549, 546, 553, 547), (547, 550, 544, 549), (543, 551, 602, 603), (552, 548, 604, 605), (551, 552, 605, 602), (548, 543, 603, 604), (606, 607, 608, 609), (548, 552, 609, 608), (552, 551, 606, 609), (551, 543, 607, 606)])
_uv = me_cube_002.uv_layers.new(name='UVMap')
_uv.uv.foreach_set('vector', [0.5479, 0.25, 0.5726, 0.25, 0.5697, 0.3253, 0.5454, 0.3253, 0.5478, 0.1832, 0.5725, 0.1832, 0.5726, 0.25, 0.5479, 0.25, 0.625, 0.25, 0.625, 0.1832, 0.625, 0.1832, 0.625, 0.25, 0.625, 0.3253, 0.625, 0.25, 0.625, 0.25, 0.625, 0.3253, 0.625, 0.3489, 0.625, 0.3253, 0.625, 0.3253, 0.625, 0.3489, 0.5519, 0.3489, 0.625, 0.3489, 0.625, 0.375, 0.5519, 0.375, 0.2239, 0.5, 0.25, 0.5, 0.25, 0.5668, 0.2239, 0.5668, 0.2239, 0.6375, 0.25, 0.6375, 0.25, 0.6611, 0.2239, 0.6611, 0.2239, 0.6611, 0.25, 0.6611, 0.25, 0.75, 0.2239, 0.75, 0.5519, 0.9011, 0.625, 0.9011, 0.625, 0.9247, 0.6087, 0.9247, 0.625, 0.9011, 0.625, 0.875, 0.625, 0.875, 0.625, 0.9011, 0.625, 1.0, 0.625, 0.9247, 0.625, 0.9247, 0.625, 1.0, 0.545, 0.9247, 0.5693, 0.9247, 0.5707, 1.0, 0.5463, 1.0, 0.625, 1.0, 0.625, 0.9247, 0.625, 0.9247, 0.625, 1.0, 0.625, 0.9011, 0.625, 0.875, 0.625, 0.875, 0.625, 0.9011, 0.625, 1.0, 0.625, 0.9247, 0.625, 0.9247, 0.625, 1.0, 0.625, 0.9011, 0.625, 0.875, 0.625, 0.875, 0.625, 0.9011, 0.7997, 0.6611, 0.875, 0.6611, 0.875, 0.75, 0.7997, 0.75, 0.7761, 0.6611, 0.7997, 0.6611, 0.7997, 0.75, 0.7761, 0.75, 0.7997, 0.6375, 0.875, 0.6375, 0.875, 0.6611, 0.7997, 0.6611, 0.7761, 0.6611, 0.75, 0.6611, 0.75, 0.6611, 0.7761, 0.6611, 0.7761, 0.5668, 0.7997, 0.5668, 0.7997, 0.5668, 0.7761, 0.5668, 0.7997, 0.6375, 0.7997, 0.6611, 0.7997, 0.6611, 0.7997, 0.6375, 0.7761, 0.5, 0.7997, 0.5, 0.7997, 0.5668, 0.7761, 0.5668, 0.625, 0.3489, 0.625, 0.3253, 0.625, 0.3253, 0.625, 0.3489, 0.625, 0.3489, 0.625, 0.3253, 0.625, 0.3253, 0.625, 0.3489, 0.625, 0.3253, 0.625, 0.25, 0.625, 0.25, 0.625, 0.3253, 0.625, 0.3253, 0.625, 0.25, 0.625, 0.25, 0.625, 0.3253, 0.625, 0.2494, 0.625, 0.2494, 0.625, 0.25, 0.625, 0.25, 0.625, 0.25, 0.625, 0.1832, 0.625, 0.1832, 0.625, 0.25, 0.625, 0.1829, 0.625, 0.2494, 0.625, 0.25, 0.625, 0.1832, 0.625, 0.2309, 0.625, 0.1743, 0.625, 0.1743, 0.625, 0.2309, 0.625, 0.2309, 0.625, 0.2309, 0.625, 0.2309, 0.625, 0.2309, 0.625, 0.1743, 0.625, 0.2309, 0.625, 0.2309, 0.625, 0.1743, 0.625, 0.1543, 0.625, 0.1743, 0.625, 0.1743, 0.625, 0.1543, 0.625, 0.01906, 0.625, 0.09439, 0.625, 0.09439, 0.625, 0.01906, 0.625, 0.01906, 0.625, 0.01906, 0.625, 0.01906, 0.625, 0.01906, 0.625, 0.09439, 0.625, 0.01906, 0.625, 0.01906, 0.625, 0.09439, 0.625, 0.1144, 0.625, 0.09439, 0.625, 0.09439, 0.625, 0.1144, 0.625, 0.1594, 0.625, 0.1829, 0.625, 0.1832, 0.625, 0.1596, 0.625, 0.0005686, 0.625, 0.08905, 0.625, 0.08888, 0.625, 0.0, 0.625, 0.1125, 0.625, 0.08888, 0.625, 0.08888, 0.625, 0.1125, 0.625, 0.08888, 0.625, 0.0, 0.625, 0.0, 0.625, 0.08888, 0.625, 0.1125, 0.625, 0.08888, 0.625, 0.08888, 0.625, 0.1125, 0.625, 0.08888, 0.625, 0.0, 0.625, 0.0, 0.625, 0.08888, 0.5105, 0.1125, 0.5228, 0.1125, 0.5231, 0.1832, 0.5095, 0.1832, 0.5463, 0.0, 0.5707, 0.0, 0.5714, 0.08888, 0.5469, 0.08888, 0.625, 0.0005686, 0.625, 0.0005686, 0.625, 0.0, 0.625, 0.0, 0.625, 0.08905, 0.625, 0.0005686, 0.625, 0.0, 0.625, 0.08888, 0.625, 0.1125, 0.625, 0.08905, 0.625, 0.08888, 0.625, 0.1125, 0.625, 0.2494, 0.625, 0.1829, 0.625, 0.1832, 0.625, 0.25, 0.7997, 0.5, 0.875, 0.5, 0.875, 0.5668, 0.7997, 0.5668, 0.7997, 0.6375, 0.7997, 0.6611, 0.7997, 0.6611, 0.7997, 0.6375, 0.7761, 0.6611, 0.75, 0.6611, 0.75, 0.6611, 0.7761, 0.6611, 0.7761, 0.6611, 0.75, 0.6611, 0.75, 0.6611, 0.7761, 0.6611, 0.7997, 0.6375, 0.7997, 0.6611, 0.7997, 0.6611, 0.7997, 0.6375, 0.7761, 0.5668, 0.7997, 0.5668, 0.7997, 0.5668, 0.7761, 0.5668, 0.7761, 0.5668, 0.7997, 0.5668, 0.7997, 0.5668, 0.7761, 0.5668, 0.7761, 0.6375, 0.7997, 0.6375, 0.7997, 0.6611, 0.7761, 0.6611, 0.625, 0.2426, 0.625, 0.1797, 0.625, 0.182, 0.625, 0.2475, 0.625, 0.1132, 0.625, 0.09102, 0.625, 0.08961, 0.625, 0.1127, 0.625, 0.09102, 0.625, 0.007387, 0.625, 0.002509, 0.625, 0.08961, 0.625, 0.007387, 0.625, 0.007387, 0.625, 0.002509, 0.625, 0.002509, 0.625, 0.007387, 0.625, 0.09102, 0.625, 0.08961, 0.625, 0.002509, 0.625, 0.1576, 0.625, 0.1797, 0.625, 0.182, 0.625, 0.1589, 0.625, 0.1797, 0.625, 0.2426, 0.625, 0.2475, 0.625, 0.182, 0.625, 0.2426, 0.625, 0.2426, 0.625, 0.2475, 0.625, 0.2475, 0.625, 0.2426, 0.625, 0.2426, 0.625, 0.2475, 0.625, 0.2475, 0.625, 0.007387, 0.625, 0.007387, 0.625, 0.002509, 0.625, 0.002509, 0.625, 0.0005686, 0.625, 0.0005686, 0.625, 0.0, 0.625, 0.0, 0.625, 0.01906, 0.625, 0.01906, 0.625, 0.01906, 0.625, 0.01906, 0.625, 0.2309, 0.625, 0.2309, 0.625, 0.2309, 0.625, 0.2309, 0.625, 0.2494, 0.625, 0.2494, 0.625, 0.25, 0.625, 0.25, 0.625, 0.3253, 0.625, 0.25, 0.625, 0.25, 0.625, 0.3253, 0.625, 0.3489, 0.625, 0.3253, 0.625, 0.3253, 0.625, 0.3489, 0.625, 0.9011, 0.625, 0.875, 0.625, 0.875, 0.625, 0.9011, 0.625, 1.0, 0.625, 0.9247, 0.625, 0.9247, 0.625, 1.0, 0.625, 0.9247, 0.625, 0.9011, 0.625, 0.9011, 0.625, 0.9247, 0.625, 0.375, 0.625, 0.3489, 0.625, 0.3489, 0.625, 0.375, 0.75, 0.6375, 0.7761, 0.6375, 0.7761, 0.6611, 0.75, 0.6611, 0.75, 0.5668, 0.7761, 0.5668, 0.7761, 0.5668, 0.75, 0.5668, 0.75, 0.5668, 0.7761, 0.5668, 0.7761, 0.5668, 0.75, 0.5668, 0.7997, 0.6611, 0.7761, 0.6611, 0.7761, 0.6611, 0.7997, 0.6611, 0.7997, 0.6611, 0.7761, 0.6611, 0.7761, 0.6611, 0.7997, 0.6611, 0.625, 0.375, 0.625, 0.3489, 0.625, 0.3489, 0.625, 0.375, 0.625, 0.375, 0.625, 0.3489, 0.625, 0.3489, 0.625, 0.375, 0.75, 0.5, 0.7761, 0.5, 0.7761, 0.5668, 0.75, 0.5668, 0.75, 0.5668, 0.7761, 0.5668, 0.7761, 0.5668, 0.75, 0.5668, 0.7997, 0.6611, 0.7761, 0.6611, 0.7761, 0.6611, 0.7997, 0.6611, 0.75, 0.6611, 0.7761, 0.6611, 0.7761, 0.75, 0.75, 0.75, 0.625, 0.9247, 0.625, 0.9011, 0.625, 0.9011, 0.625, 0.9247, 0.625, 0.9247, 0.625, 0.9011, 0.625, 0.9011, 0.625, 0.9247, 0.625, 0.9247, 0.625, 0.9011, 0.625, 0.9011, 0.625, 0.9247, 0.5519, 0.875, 0.625, 0.875, 0.625, 0.9011, 0.5519, 0.9011, 0.375, 0.6682, 0.375, 0.6639, 0.375, 0.725, 0.375, 0.7328, 0.2994, 0.6507, 0.375, 0.6639, 0.375, 0.4725, 0.2994, 0.5196, 0.5454, 0.3253, 0.5697, 0.3253, 0.375, 0.3489, 0.375, 0.3461, 0.625, 0.375, 0.625, 0.3489, 0.625, 0.3489, 0.625, 0.375, 0.2994, 0.693, 0.375, 0.725, 0.375, 0.6639, 0.2994, 0.6507, 0.75, 0.5668, 0.7761, 0.5668, 0.7761, 0.5904, 0.75, 0.5904, 0.75, 0.5904, 0.7761, 0.5904, 0.7761, 0.614, 0.75, 0.614, 0.75, 0.614, 0.7761, 0.614, 0.7761, 0.6375, 0.75, 0.6375, 0.625, 0.09102, 0.625, 0.1132, 0.625, 0.1127, 0.625, 0.08961, 0.625, 0.1132, 0.625, 0.1354, 0.625, 0.1358, 0.625, 0.1127, 0.625, 0.1354, 0.625, 0.1576, 0.625, 0.1589, 0.625, 0.1358, 0.625, 0.1797, 0.625, 0.1576, 0.625, 0.1589, 0.625, 0.182, 0.625, 0.1576, 0.625, 0.1354, 0.625, 0.1358, 0.625, 0.1589, 0.625, 0.1354, 0.625, 0.1132, 0.625, 0.1127, 0.625, 0.1358, 0.7761, 0.5668, 0.7997, 0.5668, 0.7997, 0.5904, 0.7761, 0.5904, 0.7761, 0.5904, 0.7997, 0.5904, 0.7997, 0.614, 0.7761, 0.614, 0.7761, 0.614, 0.7997, 0.614, 0.7997, 0.6375, 0.7761, 0.6375, 0.7997, 0.5668, 0.7997, 0.5904, 0.7997, 0.5904, 0.7997, 0.5668, 0.7997, 0.5904, 0.7997, 0.614, 0.7997, 0.614, 0.7997, 0.5904, 0.7997, 0.614, 0.7997, 0.6375, 0.7997, 0.6375, 0.7997, 0.614, 0.7997, 0.5668, 0.7997, 0.5904, 0.7997, 0.5904, 0.7997, 0.5668, 0.7997, 0.5904, 0.7997, 0.614, 0.7997, 0.614, 0.7997, 0.5904, 0.7997, 0.614, 0.7997, 0.6375, 0.7997, 0.6375, 0.7997, 0.614, 0.625, 0.1829, 0.625, 0.1594, 0.625, 0.1596, 0.625, 0.1832, 0.625, 0.1594, 0.625, 0.136, 0.625, 0.136, 0.625, 0.1596, 0.625, 0.136, 0.625, 0.1125, 0.625, 0.1125, 0.625, 0.136, 0.5469, 0.08888, 0.5714, 0.08888, 0.5717, 0.1125, 0.5471, 0.1125, 0.625, 0.1832, 0.625, 0.1596, 0.625, 0.1596, 0.625, 0.1832, 0.625, 0.1596, 0.625, 0.136, 0.625, 0.136, 0.625, 0.1596, 0.625, 0.136, 0.625, 0.1125, 0.625, 0.1125, 0.625, 0.136, 0.625, 0.1832, 0.625, 0.1596, 0.625, 0.1596, 0.625, 0.1832, 0.625, 0.1596, 0.625, 0.136, 0.625, 0.136, 0.625, 0.1596, 0.625, 0.136, 0.625, 0.1125, 0.625, 0.1125, 0.625, 0.136, 0.625, 0.08905, 0.625, 0.1125, 0.625, 0.1125, 0.625, 0.08888, 0.625, 0.1125, 0.625, 0.136, 0.625, 0.136, 0.625, 0.1125, 0.625, 0.136, 0.625, 0.1594, 0.625, 0.1596, 0.625, 0.136, 0.625, 0.1743, 0.625, 0.1543, 0.625, 0.1543, 0.625, 0.1743, 0.625, 0.1543, 0.625, 0.1343, 0.625, 0.1343, 0.625, 0.1543, 0.625, 0.1343, 0.625, 0.1144, 0.625, 0.1144, 0.625, 0.1343, 0.625, 0.09439, 0.625, 0.1144, 0.625, 0.1144, 0.625, 0.09439, 0.625, 0.1144, 0.625, 0.1343, 0.625, 0.1343, 0.625, 0.1144, 0.625, 0.1343, 0.625, 0.1543, 0.625, 0.1543, 0.625, 0.1343, 0.7997, 0.5668, 0.7997, 0.5904, 0.7997, 0.5904, 0.7997, 0.5668, 0.7997, 0.5904, 0.7997, 0.614, 0.7997, 0.614, 0.7997, 0.5904, 0.7997, 0.614, 0.7997, 0.6375, 0.7997, 0.6375, 0.7997, 0.614, 0.7997, 0.5668, 0.875, 0.5668, 0.875, 0.5904, 0.7997, 0.5904, 0.7997, 0.5904, 0.875, 0.5904, 0.875, 0.614, 0.7997, 0.614, 0.7997, 0.614, 0.875, 0.614, 0.875, 0.6375, 0.7997, 0.6375, 0.25, 0.5668, 0.25, 0.6375, 0.2239, 0.6375, 0.2239, 0.614, 0.2239, 0.5904, 0.2239, 0.5668, 0.7997, 0.614, 0.7997, 0.6375, 0.7997, 0.6375, 0.7997, 0.614, 0.7997, 0.5904, 0.7997, 0.614, 0.7997, 0.614, 0.7997, 0.5904, 0.7997, 0.5668, 0.7997, 0.5904, 0.7997, 0.5904, 0.7997, 0.5668, 0.7997, 0.6611, 0.7761, 0.6611, 0.7761, 0.6611, 0.7997, 0.6611, 0.75, 0.5668, 0.7761, 0.5668, 0.7761, 0.5668, 0.75, 0.5668, 0.7997, 0.6375, 0.7997, 0.6611, 0.7997, 0.6611, 0.7997, 0.6375, 0.7761, 0.5668, 0.7997, 0.5668, 0.7997, 0.5668, 0.7761, 0.5668, 0.7761, 0.6611, 0.75, 0.6611, 0.75, 0.6611, 0.7761, 0.6611, 0.7997, 0.614, 0.7997, 0.6375, 0.7997, 0.6375, 0.7997, 0.614, 0.7997, 0.614, 0.7997, 0.6375, 0.7997, 0.6375, 0.7997, 0.614, 0.7997, 0.614, 0.7997, 0.6375, 0.7997, 0.6375, 0.7997, 0.614, 0.7997, 0.5904, 0.7997, 0.614, 0.7997, 0.614, 0.7997, 0.5904, 0.7997, 0.5904, 0.7997, 0.614, 0.7997, 0.614, 0.7997, 0.5904, 0.7997, 0.5904, 0.7997, 0.614, 0.7997, 0.614, 0.7997, 0.5904, 0.7997, 0.5668, 0.7997, 0.5904, 0.7997, 0.5904, 0.7997, 0.5668, 0.7997, 0.5668, 0.7997, 0.5904, 0.7997, 0.5904, 0.7997, 0.5668, 0.7997, 0.5668, 0.7997, 0.5904, 0.7997, 0.5904, 0.7997, 0.5668, 0.7997, 0.6611, 0.7761, 0.6611, 0.7761, 0.6611, 0.7997, 0.6611, 0.7997, 0.6611, 0.7761, 0.6611, 0.7761, 0.6611, 0.7997, 0.6611, 0.7997, 0.6611, 0.7761, 0.6611, 0.7761, 0.6611, 0.7997, 0.6611, 0.75, 0.5668, 0.7761, 0.5668, 0.7761, 0.5668, 0.75, 0.5668, 0.75, 0.5668, 0.7761, 0.5668, 0.7761, 0.5668, 0.75, 0.5668, 0.75, 0.5668, 0.7761, 0.5668, 0.7761, 0.5668, 0.75, 0.5668, 0.7761, 0.5668, 0.7997, 0.5668, 0.7997, 0.5668, 0.7761, 0.5668, 0.7761, 0.5668, 0.7997, 0.5668, 0.7997, 0.5668, 0.7761, 0.5668, 0.7761, 0.5668, 0.7997, 0.5668, 0.7997, 0.5668, 0.7761, 0.5668, 0.7997, 0.6375, 0.7997, 0.6611, 0.7997, 0.6611, 0.7997, 0.6375, 0.7997, 0.6375, 0.7997, 0.6611, 0.7997, 0.6611, 0.7997, 0.6375, 0.7997, 0.6375, 0.7997, 0.6611, 0.7997, 0.6611, 0.7997, 0.6375, 0.7761, 0.6611, 0.75, 0.6611, 0.75, 0.6611, 0.7761, 0.6611, 0.7761, 0.6611, 0.75, 0.6611, 0.75, 0.6611, 0.7761, 0.6611, 0.7761, 0.6611, 0.75, 0.6611, 0.75, 0.6611, 0.7761, 0.6611, 0.7997, 0.614, 0.7997, 0.6375, 0.7997, 0.6375, 0.7997, 0.614, 0.7997, 0.5904, 0.7997, 0.614, 0.7997, 0.614, 0.7997, 0.5904, 0.7997, 0.5668, 0.7997, 0.5904, 0.7997, 0.5904, 0.7997, 0.5668, 0.7997, 0.6611, 0.7761, 0.6611, 0.7761, 0.6611, 0.7997, 0.6611, 0.75, 0.5668, 0.7761, 0.5668, 0.7761, 0.5668, 0.75, 0.5668, 0.7761, 0.5668, 0.7997, 0.5668, 0.7997, 0.5668, 0.7761, 0.5668, 0.7761, 0.6611, 0.75, 0.6611, 0.75, 0.6611, 0.7761, 0.6611, 0.7997, 0.6375, 0.7997, 0.6611, 0.7997, 0.6611, 0.7997, 0.6375, 0.625, 0.1359, 0.625, 0.1592, 0.625, 0.1594, 0.625, 0.136, 0.625, 0.1126, 0.625, 0.1359, 0.625, 0.136, 0.625, 0.1125, 0.625, 0.0893, 0.625, 0.1126, 0.625, 0.1125, 0.625, 0.08905, 0.625, 0.1359, 0.625, 0.1126, 0.625, 0.1125, 0.625, 0.136, 0.625, 0.1592, 0.625, 0.1359, 0.625, 0.136, 0.625, 0.1594, 0.625, 0.1825, 0.625, 0.1592, 0.625, 0.1594, 0.625, 0.1829, 0.625, 0.2486, 0.625, 0.2486, 0.625, 0.2494, 0.625, 0.2494, 0.625, 0.001437, 0.625, 0.001437, 0.625, 0.0005686, 0.625, 0.0005686, 0.625, 0.2486, 0.625, 0.1825, 0.625, 0.1829, 0.625, 0.2494, 0.625, 0.1126, 0.625, 0.0893, 0.625, 0.08905, 0.625, 0.1125, 0.625, 0.0893, 0.625, 0.001437, 0.625, 0.0005686, 0.625, 0.08905, 0.625, 0.001437, 0.625, 0.001437, 0.625, 0.0005686, 0.625, 0.0005686, 0.625, 0.001437, 0.625, 0.0893, 0.625, 0.08905, 0.625, 0.0005686, 0.625, 0.1592, 0.625, 0.1825, 0.625, 0.1829, 0.625, 0.1594, 0.625, 0.1825, 0.625, 0.2486, 0.625, 0.2494, 0.625, 0.1829, 0.625, 0.2486, 0.625, 0.2486, 0.625, 0.2494, 0.625, 0.2494, 0.625, 0.2475, 0.625, 0.2475, 0.625, 0.2486, 0.625, 0.2486, 0.625, 0.182, 0.625, 0.2475, 0.625, 0.2486, 0.625, 0.1825, 0.625, 0.1589, 0.625, 0.182, 0.625, 0.1825, 0.625, 0.1592, 0.625, 0.002509, 0.625, 0.08961, 0.625, 0.0893, 0.625, 0.001437, 0.625, 0.002509, 0.625, 0.002509, 0.625, 0.001437, 0.625, 0.001437, 0.625, 0.08961, 0.625, 0.002509, 0.625, 0.001437, 0.625, 0.0893, 0.625, 0.1127, 0.625, 0.08961, 0.625, 0.0893, 0.625, 0.1126, 0.625, 0.2475, 0.625, 0.182, 0.625, 0.1825, 0.625, 0.2486, 0.625, 0.002509, 0.625, 0.002509, 0.625, 0.001437, 0.625, 0.001437, 0.625, 0.2475, 0.625, 0.2475, 0.625, 0.2486, 0.625, 0.2486, 0.625, 0.182, 0.625, 0.1589, 0.625, 0.1592, 0.625, 0.1825, 0.625, 0.1589, 0.625, 0.1358, 0.625, 0.1359, 0.625, 0.1592, 0.625, 0.1358, 0.625, 0.1127, 0.625, 0.1126, 0.625, 0.1359, 0.625, 0.08961, 0.625, 0.1127, 0.625, 0.1126, 0.625, 0.0893, 0.625, 0.1127, 0.625, 0.1358, 0.625, 0.1359, 0.625, 0.1126, 0.625, 0.1358, 0.625, 0.1589, 0.625, 0.1592, 0.625, 0.1359, 0.625, 0.136, 0.625, 0.1125, 0.625, 0.1125, 0.625, 0.136, 0.625, 0.1596, 0.625, 0.136, 0.625, 0.136, 0.625, 0.1596, 0.625, 0.1832, 0.625, 0.1596, 0.625, 0.1596, 0.625, 0.1832, 0.625, 0.9247, 0.625, 0.9011, 0.625, 0.9011, 0.625, 0.9247, 0.625, 0.375, 0.625, 0.3489, 0.625, 0.3489, 0.625, 0.375, 0.625, 0.08888, 0.625, 0.0, 0.625, 0.0, 0.625, 0.08888, 0.625, 0.1125, 0.625, 0.08888, 0.625, 0.08888, 0.625, 0.1125, 0.625, 0.25, 0.625, 0.1832, 0.625, 0.1832, 0.625, 0.25, 0.625, 0.3253, 0.625, 0.25, 0.625, 0.25, 0.625, 0.3253, 0.625, 0.3489, 0.625, 0.3253, 0.625, 0.3253, 0.625, 0.3489, 0.625, 0.9011, 0.625, 0.875, 0.625, 0.875, 0.625, 0.9011, 0.625, 1.0, 0.625, 0.9247, 0.625, 0.9247, 0.625, 1.0, 0.625, 0.2475, 0.625, 0.2475, 0.625, 0.2486, 0.625, 0.2486, 0.625, 0.002509, 0.625, 0.002509, 0.625, 0.001437, 0.625, 0.001437, 0.625, 0.001437, 0.625, 0.001437, 0.625, 0.0005686, 0.625, 0.0005686, 0.625, 0.2486, 0.625, 0.2486, 0.625, 0.2494, 0.625, 0.2494, 0.625, 0.375, 0.625, 0.3489, 0.625, 0.3489, 0.625, 0.375, 0.625, 0.9247, 0.625, 0.9011, 0.625, 0.9011, 0.625, 0.9247, 0.625, 1.0, 0.625, 0.9247, 0.625, 0.9247, 0.625, 1.0, 0.625, 0.9011, 0.625, 0.875, 0.625, 0.875, 0.625, 0.9011, 0.625, 0.3489, 0.625, 0.3253, 0.625, 0.3253, 0.625, 0.3489, 0.625, 0.3253, 0.625, 0.25, 0.625, 0.25, 0.625, 0.3253, 0.625, 0.2494, 0.625, 0.2494, 0.625, 0.25, 0.625, 0.25, 0.625, 0.01906, 0.625, 0.01906, 0.625, 0.01906, 0.625, 0.01906, 0.625, 0.2426, 0.625, 0.2426, 0.625, 0.2475, 0.625, 0.2475, 0.625, 0.007387, 0.625, 0.007387, 0.625, 0.002509, 0.625, 0.002509, 0.625, 0.0005686, 0.625, 0.0005686, 0.625, 0.0, 0.625, 0.0, 0.625, 0.2309, 0.625, 0.2309, 0.625, 0.2309, 0.625, 0.2309, 0.625, 0.002509, 0.625, 0.002509, 0.625, 0.001437, 0.625, 0.001437, 0.625, 0.2475, 0.625, 0.2475, 0.625, 0.2486, 0.625, 0.2486, 0.625, 0.2486, 0.625, 0.2486, 0.625, 0.2494, 0.625, 0.2494, 0.625, 0.001437, 0.625, 0.001437, 0.625, 0.0005686, 0.625, 0.0005686, 0.625, 0.9247, 0.625, 0.9011, 0.625, 0.9011, 0.625, 0.9247, 0.625, 0.375, 0.625, 0.3489, 0.625, 0.3489, 0.625, 0.375, 0.625, 0.2309, 0.625, 0.2309, 0.625, 0.2309, 0.625, 0.2309, 0.625, 0.0005686, 0.625, 0.0005686, 0.625, 0.0, 0.625, 0.0, 0.625, 0.007387, 0.625, 0.007387, 0.625, 0.002509, 0.625, 0.002509, 0.625, 0.2426, 0.625, 0.2426, 0.625, 0.2475, 0.625, 0.2475, 0.625, 0.01906, 0.625, 0.01906, 0.625, 0.01906, 0.625, 0.01906, 0.625, 0.2494, 0.625, 0.2494, 0.625, 0.25, 0.625, 0.25, 0.625, 0.3253, 0.625, 0.25, 0.625, 0.25, 0.625, 0.3253, 0.625, 0.3489, 0.625, 0.3253, 0.625, 0.3253, 0.625, 0.3489, 0.625, 0.9011, 0.625, 0.875, 0.625, 0.875, 0.625, 0.9011, 0.625, 1.0, 0.625, 0.9247, 0.625, 0.9247, 0.625, 1.0, 0.625, 0.2368, 0.625, 0.2368, 0.625, 0.2426, 0.625, 0.2426, 0.625, 0.01089, 0.625, 0.0132, 0.625, 0.007387, 0.625, 0.007387, 0.625, 0.0132, 0.625, 0.01319, 0.625, 0.007387, 0.625, 0.007387, 0.625, 0.2383, 0.625, 0.2368, 0.625, 0.2426, 0.625, 0.2426, 0.625, 0.1351, 0.625, 0.1137, 0.625, 0.1132, 0.625, 0.1354, 0.625, 0.1561, 0.625, 0.1351, 0.625, 0.1354, 0.625, 0.1576, 0.625, 0.1769, 0.625, 0.1561, 0.625, 0.1576, 0.625, 0.1797, 0.625, 0.1345, 0.625, 0.1566, 0.625, 0.1576, 0.625, 0.1354, 0.625, 0.1135, 0.625, 0.1345, 0.625, 0.1354, 0.625, 0.1132, 0.625, 0.09235, 0.625, 0.1135, 0.625, 0.1132, 0.625, 0.09102, 0.625, 0.0132, 0.625, 0.0132, 0.625, 0.007387, 0.625, 0.007387, 0.625, 0.2368, 0.625, 0.2368, 0.625, 0.2426, 0.625, 0.2426, 0.625, 0.2368, 0.625, 0.2396, 0.625, 0.2426, 0.625, 0.2426, 0.625, 0.1768, 0.625, 0.2383, 0.625, 0.2426, 0.625, 0.1797, 0.625, 0.1566, 0.625, 0.1768, 0.625, 0.1797, 0.625, 0.1576, 0.625, 0.01319, 0.625, 0.09235, 0.625, 0.09102, 0.625, 0.007387, 0.625, 0.01319, 0.625, 0.01319, 0.625, 0.007387, 0.625, 0.007387, 0.625, 0.0943, 0.625, 0.01089, 0.625, 0.007387, 0.625, 0.09102, 0.625, 0.1137, 0.625, 0.0943, 0.625, 0.09102, 0.625, 0.1132, 0.625, 0.2396, 0.625, 0.1769, 0.625, 0.1797, 0.625, 0.2426, 0.625, 0.1743, 0.625, 0.1743, 0.625, 0.2309, 0.625, 0.2309, 0.625, 0.01906, 0.625, 0.01906, 0.625, 0.01906, 0.625, 0.01906, 0.625, 0.2309, 0.625, 0.2309, 0.625, 0.2309, 0.625, 0.2309, 0.625, 0.2309, 0.625, 0.2309, 0.625, 0.2309, 0.625, 0.2309, 0.625, 0.01906, 0.625, 0.01906, 0.625, 0.01906, 0.625, 0.01906, 0.625, 0.1343, 0.625, 0.1543, 0.625, 0.1543, 0.625, 0.1343, 0.625, 0.1144, 0.625, 0.1343, 0.625, 0.1343, 0.625, 0.1144, 0.625, 0.09439, 0.625, 0.1144, 0.625, 0.1144, 0.625, 0.09439, 0.625, 0.1343, 0.625, 0.1144, 0.625, 0.1144, 0.625, 0.1343, 0.625, 0.1543, 0.625, 0.1343, 0.625, 0.1343, 0.625, 0.1543, 0.625, 0.1743, 0.625, 0.1543, 0.625, 0.1543, 0.625, 0.1743, 0.625, 0.2309, 0.625, 0.2309, 0.625, 0.2309, 0.625, 0.2309, 0.625, 0.01906, 0.625, 0.01906, 0.625, 0.01906, 0.625, 0.01906, 0.625, 0.1144, 0.625, 0.09439, 0.625, 0.09439, 0.625, 0.1144, 0.625, 0.09439, 0.625, 0.01906, 0.625, 0.01906, 0.625, 0.09439, 0.625, 0.01906, 0.625, 0.01906, 0.625, 0.01906, 0.625, 0.01906, 0.625, 0.01906, 0.625, 0.09439, 0.625, 0.09439, 0.625, 0.01906, 0.625, 0.1543, 0.625, 0.1743, 0.625, 0.1743, 0.625, 0.1543, 0.625, 0.1743, 0.625, 0.2309, 0.625, 0.2309, 0.625, 0.1743, 0.625, 0.2309, 0.625, 0.2309, 0.625, 0.2309, 0.625, 0.2309, 0.625, 0.2309, 0.625, 0.1743, 0.625, 0.1743, 0.625, 0.2309, 0.625, 0.2309, 0.625, 0.1743, 0.625, 0.1707, 0.625, 0.2309, 0.625, 0.2309, 0.625, 0.1743, 0.625, 0.1743, 0.625, 0.2309, 0.625, 0.2309, 0.625, 0.1707, 0.625, 0.1743, 0.625, 0.2309, 0.625, 0.07761, 0.625, 0.08927, 0.625, 0.01906, 0.625, 0.01906, 0.625, 0.09183, 0.625, 0.09439, 0.625, 0.01906, 0.625, 0.01906, 0.625, 0.09439, 0.625, 0.07761, 0.625, 0.01906, 0.625, 0.01906, 0.625, 0.08927, 0.625, 0.09183, 0.625, 0.01906, 0.625, 0.01906, 0.625, 0.1068, 0.625, 0.1144, 0.625, 0.08927, 0.625, 0.07761, 0.625, 0.1144, 0.625, 0.1144, 0.625, 0.09439, 0.625, 0.09183, 0.625, 0.1144, 0.625, 0.1068, 0.625, 0.07761, 0.625, 0.09439, 0.625, 0.1144, 0.625, 0.1144, 0.625, 0.09183, 0.625, 0.08927, 0.625, 0.1281, 0.625, 0.1343, 0.625, 0.1144, 0.625, 0.1068, 0.625, 0.1343, 0.625, 0.1343, 0.625, 0.1144, 0.625, 0.1144, 0.625, 0.1343, 0.625, 0.1281, 0.625, 0.1068, 0.625, 0.1144, 0.625, 0.1343, 0.625, 0.1343, 0.625, 0.1144, 0.625, 0.1144, 0.625, 0.1494, 0.625, 0.1543, 0.625, 0.1343, 0.625, 0.1281, 0.625, 0.1543, 0.625, 0.1543, 0.625, 0.1343, 0.625, 0.1343, 0.625, 0.1543, 0.625, 0.1494, 0.625, 0.1281, 0.625, 0.1343, 0.625, 0.1543, 0.625, 0.1543, 0.625, 0.1343, 0.625, 0.1343, 0.625, 0.1707, 0.625, 0.1743, 0.625, 0.1543, 0.625, 0.1494, 0.625, 0.1743, 0.625, 0.1743, 0.625, 0.1543, 0.625, 0.1543, 0.625, 0.1743, 0.625, 0.1707, 0.625, 0.1494, 0.625, 0.1543, 0.625, 0.1743, 0.625, 0.1743, 0.625, 0.1543, 0.625, 0.1543, 0.625, 0.01906, 0.625, 0.01906, 0.625, 0.01906, 0.625, 0.01906, 0.625, 0.2309, 0.625, 0.2309, 0.625, 0.2309, 0.625, 0.2309, 0.625, 0.2309, 0.625, 0.2309, 0.625, 0.2309, 0.625, 0.2309, 0.625, 0.01906, 0.625, 0.01906, 0.625, 0.01906, 0.625, 0.01906, 0.625, 0.1343, 0.625, 0.1543, 0.625, 0.1543, 0.625, 0.1343, 0.625, 0.1144, 0.625, 0.1343, 0.625, 0.1343, 0.625, 0.1144, 0.625, 0.09439, 0.625, 0.1144, 0.625, 0.1144, 0.625, 0.09439, 0.625, 0.1343, 0.625, 0.1144, 0.625, 0.1144, 0.625, 0.1343, 0.625, 0.1543, 0.625, 0.1343, 0.625, 0.1343, 0.625, 0.1543, 0.625, 0.1743, 0.625, 0.1543, 0.625, 0.1543, 0.625, 0.1743, 0.625, 0.2309, 0.625, 0.2309, 0.625, 0.2309, 0.625, 0.2309, 0.625, 0.01906, 0.625, 0.01906, 0.625, 0.01906, 0.625, 0.01906, 0.625, 0.1144, 0.625, 0.09439, 0.625, 0.09439, 0.625, 0.1144, 0.625, 0.09439, 0.625, 0.01906, 0.625, 0.01906, 0.625, 0.09439, 0.625, 0.01906, 0.625, 0.01906, 0.625, 0.01906, 0.625, 0.01906, 0.625, 0.01906, 0.625, 0.09439, 0.625, 0.09439, 0.625, 0.01906, 0.625, 0.1543, 0.625, 0.1743, 0.625, 0.1743, 0.625, 0.1543, 0.625, 0.1743, 0.625, 0.2309, 0.625, 0.2309, 0.625, 0.1743, 0.625, 0.2309, 0.625, 0.2309, 0.625, 0.2309, 0.625, 0.2309, 0.625, 0.2309, 0.625, 0.1743, 0.625, 0.1743, 0.625, 0.2309, 0.625, 0.136, 0.625, 0.1125, 0.625, 0.1125, 0.625, 0.136, 0.625, 0.1125, 0.625, 0.136, 0.625, 0.1596, 0.625, 0.1832, 0.625, 0.1596, 0.625, 0.136, 0.625, 0.136, 0.625, 0.1596, 0.625, 0.1832, 0.625, 0.1596, 0.625, 0.1596, 0.625, 0.1832, 0.625, 0.1832, 0.625, 0.1596, 0.625, 0.1596, 0.625, 0.1832, 0.625, 0.375, 0.625, 0.3489, 0.625, 0.3489, 0.625, 0.375, 0.625, 0.375, 0.625, 0.3489, 0.625, 0.3489, 0.625, 0.375, 0.625, 0.9247, 0.625, 0.9011, 0.625, 0.9011, 0.625, 0.9247, 0.625, 0.9247, 0.625, 0.9011, 0.625, 0.9011, 0.625, 0.9247, 0.625, 0.08888, 0.625, 0.0, 0.625, 0.0, 0.625, 0.08888, 0.625, 0.08888, 0.625, 0.0, 0.625, 0.0, 0.625, 0.08888, 0.625, 0.1125, 0.625, 0.08888, 0.625, 0.08888, 0.625, 0.1125, 0.625, 0.1125, 0.625, 0.08888, 0.625, 0.08888, 0.625, 0.1125, 0.625, 1.0, 0.625, 0.9247, 0.625, 0.9247, 0.625, 1.0, 0.625, 1.0, 0.625, 0.9247, 0.625, 0.9247, 0.625, 1.0, 0.625, 0.9011, 0.625, 0.875, 0.625, 0.875, 0.625, 0.9011, 0.625, 0.9011, 0.625, 0.875, 0.625, 0.875, 0.625, 0.9011, 0.625, 0.3489, 0.625, 0.3253, 0.625, 0.3253, 0.625, 0.3489, 0.625, 0.3489, 0.625, 0.3253, 0.625, 0.3253, 0.625, 0.3489, 0.625, 0.3253, 0.625, 0.25, 0.625, 0.25, 0.625, 0.3253, 0.625, 0.3253, 0.625, 0.25, 0.625, 0.25, 0.625, 0.3253, 0.625, 0.25, 0.625, 0.1832, 0.625, 0.1832, 0.625, 0.25, 0.625, 0.25, 0.625, 0.1832, 0.625, 0.1832, 0.625, 0.25, 0.7997, 0.614, 0.7997, 0.6375, 0.7997, 0.6375, 0.7997, 0.614, 0.7997, 0.5904, 0.7997, 0.614, 0.7997, 0.614, 0.7997, 0.5904, 0.7997, 0.5668, 0.7997, 0.5904, 0.7997, 0.5904, 0.7997, 0.5668, 0.7997, 0.6611, 0.7761, 0.6611, 0.7761, 0.6611, 0.7997, 0.6611, 0.75, 0.5668, 0.7761, 0.5668, 0.7761, 0.5668, 0.75, 0.5668, 0.7997, 0.6375, 0.7997, 0.6611, 0.7997, 0.6611, 0.7997, 0.6375, 0.7761, 0.5668, 0.7997, 0.5668, 0.7997, 0.5668, 0.7761, 0.5668, 0.7761, 0.6611, 0.75, 0.6611, 0.75, 0.6611, 0.7761, 0.6611, 0.6093, 0.08888, 0.6091, 0.0, 0.625, 0.0, 0.625, 0.08888, 0.6091, 1.0, 0.6087, 0.9247, 0.625, 0.9247, 0.625, 1.0, 0.6089, 0.3253, 0.6097, 0.25, 0.625, 0.25, 0.625, 0.3253, 0.6097, 0.1832, 0.6094, 0.1125, 0.625, 0.1125, 0.625, 0.1832, 0.6097, 0.25, 0.6097, 0.1832, 0.625, 0.1832, 0.625, 0.25, 0.6094, 0.1125, 0.6093, 0.08888, 0.625, 0.08888, 0.625, 0.1125, 0.5519, 0.3489, 0.6089, 0.3253, 0.625, 0.3253, 0.625, 0.3489, 0.625, 0.2309, 0.625, 0.1743, 0.625, 0.1769, 0.625, 0.2396, 0.625, 0.1144, 0.625, 0.09439, 0.625, 0.0943, 0.625, 0.1137, 0.625, 0.09439, 0.625, 0.01906, 0.625, 0.01089, 0.625, 0.0943, 0.625, 0.01906, 0.625, 0.01906, 0.625, 0.01319, 0.625, 0.01319, 0.625, 0.01906, 0.625, 0.09439, 0.625, 0.09235, 0.625, 0.01319, 0.625, 0.1543, 0.625, 0.1743, 0.625, 0.1768, 0.625, 0.1566, 0.625, 0.1743, 0.625, 0.2309, 0.625, 0.2383, 0.625, 0.1768, 0.625, 0.2309, 0.625, 0.2309, 0.625, 0.2396, 0.625, 0.2368, 0.625, 0.2309, 0.625, 0.2309, 0.625, 0.2368, 0.625, 0.2368, 0.625, 0.01906, 0.625, 0.01906, 0.625, 0.0132, 0.625, 0.0132, 0.625, 0.09439, 0.625, 0.1144, 0.625, 0.1135, 0.625, 0.09235, 0.625, 0.1144, 0.625, 0.1343, 0.625, 0.1345, 0.625, 0.1135, 0.625, 0.1343, 0.625, 0.1543, 0.625, 0.1566, 0.625, 0.1345, 0.625, 0.1743, 0.625, 0.1543, 0.625, 0.1561, 0.625, 0.1769, 0.625, 0.1543, 0.625, 0.1343, 0.625, 0.1351, 0.625, 0.1561, 0.625, 0.1343, 0.625, 0.1144, 0.625, 0.1137, 0.625, 0.1351, 0.625, 0.2309, 0.625, 0.2309, 0.625, 0.2368, 0.625, 0.2383, 0.625, 0.01906, 0.625, 0.01906, 0.625, 0.01319, 0.625, 0.0132, 0.625, 0.01906, 0.625, 0.01906, 0.625, 0.0132, 0.625, 0.01089, 0.625, 0.2309, 0.625, 0.2309, 0.625, 0.2368, 0.625, 0.2368, 0.375, 0.7328, 0.375, 0.725, 0.375, 0.9067, 0.375, 0.9084, 0.545, 0.9247, 0.5235, 0.9247, 0.375, 0.9067, 0.375, 0.9039, 0.5089, 0.9247, 0.4721, 0.9247, 0.375, 0.913, 0.375, 0.9084, 0.5471, 0.1125, 0.5478, 0.1832, 0.5231, 0.1832, 0.5228, 0.1125, 0.4258, 0.08888, 0.4732, 0.08888, 0.4733, 0.1125, 0.4258, 0.1125, 0.5103, 0.08888, 0.5251, 0.08888, 0.5228, 0.1125, 0.5105, 0.1125, 0.2994, 0.8283, 0.375, 0.9067, 0.375, 0.725, 0.2994, 0.693, 0.375, 0.3416, 0.375, 0.4633, 0.375, 0.4391, 0.375, 0.337, 0.4253, 0.3253, 0.4724, 0.3253, 0.375, 0.337, 0.375, 0.3313, 0.5076, 0.3253, 0.5211, 0.3253, 0.375, 0.3433, 0.375, 0.3416, 0.4256, 0.0, 0.4729, 0.0, 0.4732, 0.08888, 0.4258, 0.08888, 0.5099, 0.0, 0.5246, 0.0, 0.5251, 0.08888, 0.5103, 0.08888, 0.4258, 0.1125, 0.4733, 0.1125, 0.4738, 0.1832, 0.4261, 0.1832, 0.4252, 0.9247, 0.4721, 0.9247, 0.4729, 1.0, 0.4256, 1.0, 0.5089, 0.9247, 0.5235, 0.9247, 0.5246, 1.0, 0.5099, 1.0, 0.4261, 0.1832, 0.4738, 0.1832, 0.4738, 0.25, 0.4261, 0.25, 0.5095, 0.1832, 0.5231, 0.1832, 0.5232, 0.25, 0.5096, 0.25, 0.4261, 0.25, 0.4738, 0.25, 0.4724, 0.3253, 0.4253, 0.3253, 0.5096, 0.25, 0.5232, 0.25, 0.5211, 0.3253, 0.5076, 0.3253, 0.4805, 0.3489, 0.5931, 0.3253, 0.6089, 0.3253, 0.5519, 0.3489, 0.5942, 0.1125, 0.594, 0.08888, 0.6093, 0.08888, 0.6094, 0.1125, 0.5942, 0.1125, 0.6094, 0.1125, 0.6097, 0.1832, 0.5947, 0.1832, 0.5947, 0.25, 0.5947, 0.1832, 0.6097, 0.1832, 0.6097, 0.25, 0.5931, 0.3253, 0.5947, 0.25, 0.6097, 0.25, 0.6089, 0.3253, 0.5936, 1.0, 0.5928, 0.9247, 0.6087, 0.9247, 0.6091, 1.0, 0.594, 0.08888, 0.5936, 0.0, 0.6091, 0.0, 0.6093, 0.08888, 0.4805, 0.875, 0.5519, 0.875, 0.5519, 0.9011, 0.4805, 0.9011, 0.4805, 0.9011, 0.5519, 0.9011, 0.6087, 0.9247, 0.5928, 0.9247, 0.4805, 0.3489, 0.5519, 0.3489, 0.5519, 0.375, 0.4805, 0.375, 0.625, 0.1596, 0.625, 0.136, 0.625, 0.136, 0.625, 0.1596, 0.625, 0.136, 0.625, 0.1125, 0.625, 0.1125, 0.625, 0.136, 0.2994, 0.5196, 0.375, 0.4725, 0.375, 0.3433, 0.2994, 0.4217, 0.375, 0.4633, 0.375, 0.4725, 0.375, 0.6639, 0.375, 0.6682, 0.375, 0.4391, 0.375, 0.4016, 0.375, 0.3313, 0.375, 0.337, 0.375, 0.6796, 0.375, 0.6975, 0.375, 0.4016, 0.375, 0.4391, 0.4721, 0.9247, 0.4252, 0.9247, 0.375, 0.9187, 0.375, 0.913, 0.375, 0.7532, 0.375, 0.7851, 0.375, 0.6975, 0.375, 0.6796, 0.375, 0.913, 0.375, 0.9187, 0.375, 0.7851, 0.375, 0.7532, 0.375, 0.3489, 0.4283, 0.3489, 0.4283, 0.375, 0.375, 0.375, 0.375, 0.9011, 0.4283, 0.9011, 0.5812, 0.9247, 0.5693, 0.9247, 0.375, 0.875, 0.4283, 0.875, 0.4283, 0.9011, 0.375, 0.9011, 0.5714, 0.08888, 0.5707, 0.0, 0.5823, 0.0, 0.5828, 0.08888, 0.5707, 1.0, 0.5693, 0.9247, 0.5812, 0.9247, 0.5823, 1.0, 0.5697, 0.3253, 0.5726, 0.25, 0.5838, 0.25, 0.5815, 0.3253, 0.5726, 0.25, 0.5725, 0.1832, 0.5837, 0.1832, 0.5838, 0.25, 0.5717, 0.1125, 0.5831, 0.1125, 0.5837, 0.1832, 0.5725, 0.1832, 0.5717, 0.1125, 0.5714, 0.08888, 0.5828, 0.08888, 0.5831, 0.1125, 0.375, 0.3489, 0.5697, 0.3253, 0.5815, 0.3253, 0.4283, 0.3489, 0.2239, 0.5668, 0.2994, 0.5196, 0.2994, 0.4217, 0.2239, 0.5, 0.2239, 0.75, 0.2994, 0.8283, 0.2994, 0.693, 0.2239, 0.6611, 0.5717, 0.1125, 0.5725, 0.1832, 0.5478, 0.1832, 0.5471, 0.1125, 0.5693, 0.9247, 0.545, 0.9247, 0.375, 0.9039, 0.375, 0.9011, 0.5251, 0.08888, 0.5469, 0.08888, 0.5471, 0.1125, 0.5228, 0.1125, 0.2239, 0.6611, 0.2994, 0.693, 0.2994, 0.6507, 0.2239, 0.6375, 0.5211, 0.3253, 0.5454, 0.3253, 0.375, 0.3461, 0.375, 0.3433, 0.2239, 0.6375, 0.2994, 0.6507, 0.2994, 0.5196, 0.2239, 0.5668, 0.2239, 0.5904, 0.2239, 0.614, 0.5246, 0.0, 0.5463, 0.0, 0.5469, 0.08888, 0.5251, 0.08888, 0.5235, 0.9247, 0.545, 0.9247, 0.5463, 1.0, 0.5246, 1.0, 0.5231, 0.1832, 0.5478, 0.1832, 0.5479, 0.25, 0.5232, 0.25, 0.5232, 0.25, 0.5479, 0.25, 0.5454, 0.3253, 0.5211, 0.3253, 0.4283, 0.3489, 0.4805, 0.3489, 0.4805, 0.375, 0.4283, 0.375, 0.4283, 0.9011, 0.4805, 0.9011, 0.5928, 0.9247, 0.5812, 0.9247, 0.4283, 0.875, 0.4805, 0.875, 0.4805, 0.9011, 0.4283, 0.9011, 0.5828, 0.08888, 0.5823, 0.0, 0.5936, 0.0, 0.594, 0.08888, 0.5823, 1.0, 0.5812, 0.9247, 0.5928, 0.9247, 0.5936, 1.0, 0.5815, 0.3253, 0.5838, 0.25, 0.5947, 0.25, 0.5931, 0.3253, 0.5838, 0.25, 0.5837, 0.1832, 0.5947, 0.1832, 0.5947, 0.25, 0.5831, 0.1125, 0.5942, 0.1125, 0.5947, 0.1832, 0.5837, 0.1832, 0.5831, 0.1125, 0.5828, 0.08888, 0.594, 0.08888, 0.5942, 0.1125, 0.4283, 0.3489, 0.5815, 0.3253, 0.5931, 0.3253, 0.4805, 0.3489, 0.375, 0.4391, 0.375, 0.4633, 0.375, 0.6682, 0.375, 0.6796, 0.4738, 0.25, 0.5096, 0.25, 0.5076, 0.3253, 0.4724, 0.3253, 0.4738, 0.1832, 0.5095, 0.1832, 0.5096, 0.25, 0.4738, 0.25, 0.4721, 0.9247, 0.5089, 0.9247, 0.5099, 1.0, 0.4729, 1.0, 0.4729, 0.0, 0.5099, 0.0, 0.5103, 0.08888, 0.4732, 0.08888, 0.4724, 0.3253, 0.5076, 0.3253, 0.375, 0.3416, 0.375, 0.337, 0.375, 0.3433, 0.375, 0.4725, 0.375, 0.4633, 0.375, 0.3416, 0.4732, 0.08888, 0.5103, 0.08888, 0.5105, 0.1125, 0.4733, 0.1125, 0.5235, 0.9247, 0.5089, 0.9247, 0.375, 0.9084, 0.375, 0.9067, 0.375, 0.7532, 0.375, 0.7328, 0.375, 0.9084, 0.375, 0.913, 0.375, 0.6796, 0.375, 0.6682, 0.375, 0.7328, 0.375, 0.7532, 0.4733, 0.1125, 0.5105, 0.1125, 0.5095, 0.1832, 0.4738, 0.1832, 0.4256, 1.0, 0.0, 0.0, 0.0, 0.0, 0.4252, 0.9247, 0.4252, 0.9247, 0.0, 0.0, 0.0, 0.0, 0.375, 0.9187, 0.375, 0.9187, 0.0, 0.0, 0.0, 0.0, 0.375, 0.7851, 0.375, 0.7851, 0.0, 0.0, 0.0, 0.0, 0.375, 0.6975, 0.375, 0.6975, 0.0, 0.0, 0.0, 0.0, 0.375, 0.4016, 0.375, 0.4016, 0.0, 0.0, 0.0, 0.0, 0.375, 0.3313, 0.4258, 0.08888, 0.0, 0.0, 0.0, 0.0, 0.4256, 1.0, 0.4258, 0.1125, 0.0, 0.0, 0.0, 0.0, 0.4258, 0.08888, 0.4261, 0.1832, 0.0, 0.0, 0.0, 0.0, 0.4258, 0.1125, 0.4261, 0.25, 0.0, 0.0, 0.0, 0.0, 0.4261, 0.1832, 0.4253, 0.3253, 0.0, 0.0, 0.0, 0.0, 0.4261, 0.25, 0.375, 0.3313, 0.0, 0.0, 0.0, 0.0, 0.4253, 0.3253, 0.0, 0.0, 0.0, 0.0, 0.0, 0.0, 0.0, 0.0, 0.0, 0.0, 0.0, 0.0, 0.0, 0.0, 0.0, 0.0, 0.0, 0.0, 0.0, 0.0, 0.0, 0.0, 0.0, 0.0, 0.0, 0.0, 0.0, 0.0, 0.0, 0.0, 0.0, 0.0, 0.0, 0.0, 0.0, 0.0, 0.0, 0.0, 0.0, 0.0, 0.0, 0.0, 0.0, 0.0, 0.0, 0.0, 0.0, 0.0, 0.0, 0.0, 0.0, 0.0, 0.0, 0.0, 0.0, 0.0, 0.0, 0.0, 0.0, 0.0, 0.0, 0.0, 0.0, 0.0, 0.0, 0.0, 0.0, 0.0, 0.0, 0.0, 0.0, 0.0, 0.0, 0.0, 0.0, 0.0, 0.0, 0.0, 0.0, 0.0, 0.0, 0.0, 0.0, 0.0, 0.0, 0.0, 0.0, 0.0, 0.0, 0.0, 0.0, 0.0, 0.0, 0.0, 0.0, 0.0, 0.0, 0.0, 0.0, 0.0, 0.0, 0.0, 0.0, 0.0, 0.0, 0.0, 0.0, 0.0, 0.0, 0.0, 0.0, 0.0, 0.0, 0.0, 0.0, 0.0, 0.0, 0.0, 0.0, 0.0, 0.0, 0.0, 0.0, 0.0, 0.0, 0.0, 0.0, 0.0, 0.0, 0.0, 0.0, 0.0, 0.0, 0.0, 0.0, 0.0, 0.0, 0.0, 0.0, 0.0, 0.0, 0.0, 0.0, 0.0, 0.0, 0.0, 0.0, 0.0, 0.0, 0.0, 0.0, 0.0, 0.0, 0.0, 0.0, 0.0, 0.0, 0.0, 0.0, 0.0, 0.0, 0.0, 0.0, 0.0, 0.0, 0.0, 0.0, 0.0, 0.0, 0.0, 0.0, 0.0, 0.0, 0.0, 0.0, 0.0, 0.0, 0.0, 0.0, 0.0, 0.0, 0.0, 0.0, 0.0, 0.0, 0.0, 0.0, 0.0, 0.0, 0.0, 0.0, 0.0, 0.0, 0.0, 0.0, 0.0, 0.0, 0.0, 0.0, 0.0, 0.0, 0.0, 0.0, 0.0, 0.0, 0.0, 0.0, 0.0, 0.0, 0.0, 0.0, 0.0, 0.0, 0.0, 0.0, 0.0, 0.0, 0.0, 0.0, 0.0, 0.0, 0.0, 0.0, 0.0, 0.0, 0.0, 0.0, 0.0, 0.0, 0.0, 0.0, 0.0, 0.0, 0.0, 0.0, 0.0, 0.0, 0.0, 0.0, 0.0, 0.0, 0.0, 0.0, 0.0, 0.0, 0.0, 0.0, 0.0, 0.0, 0.0, 0.0, 0.0, 0.0, 0.0, 0.0, 0.0, 0.0, 0.0, 0.0, 0.0, 0.0, 0.0, 0.0, 0.0, 0.0, 0.0, 0.0, 0.0, 0.0, 0.0, 0.0, 0.0, 0.0, 0.0, 0.0, 0.0, 0.0, 0.0, 0.0, 0.0, 0.0, 0.0, 0.0, 0.0, 0.0, 0.0, 0.0, 0.0, 0.0, 0.0, 0.0, 0.0, 0.0, 0.0, 0.0, 0.0, 0.0, 0.0, 0.0, 0.0, 0.0, 0.0, 0.0, 0.0, 0.0, 0.0, 0.0, 0.0, 0.0, 0.0, 0.0, 0.0, 0.0, 0.0, 0.0, 0.0, 0.0, 0.0, 0.0, 0.0, 0.0, 0.0, 0.0, 0.0, 0.0, 0.0, 0.0, 0.0, 0.0, 0.0, 0.0, 0.0, 0.0, 0.0, 0.0, 0.0, 0.0, 0.0, 0.0, 0.0, 0.0, 0.0, 0.0, 0.0, 0.0, 0.0, 0.0, 0.0, 0.0, 0.0, 0.0, 0.0, 0.0, 0.0, 0.0, 0.0, 0.0, 0.0, 0.0, 0.0, 0.0, 0.0, 0.0, 0.0, 0.0, 0.0, 0.0, 0.0, 0.0, 0.0, 0.0, 0.0, 0.0, 0.0, 0.0, 0.0, 0.0, 0.0, 0.0, 0.0, 0.0, 0.0, 0.0, 0.0, 0.0, 0.0, 0.0, 0.0, 0.0, 0.0, 0.0, 0.0, 0.0, 0.0, 0.0, 0.0, 0.0, 0.0, 0.0, 0.0, 0.0, 0.0, 0.0, 0.0, 0.0, 0.0, 0.0, 0.0, 0.0, 0.0, 0.0, 0.0, 0.0, 0.0, 0.0, 0.0, 0.0, 0.0, 0.0, 0.0, 0.0, 0.0, 0.0, 0.0, 0.0, 0.0, 0.0, 0.0, 0.0, 0.0, 0.0, 0.0, 0.0, 0.0, 0.0, 0.0, 0.0, 0.0, 0.0, 0.0, 0.0, 0.0, 0.0, 0.0, 0.0, 0.0, 0.0, 0.0, 0.0, 0.0, 0.0, 0.0, 0.0, 0.0, 0.0, 0.0, 0.0, 0.0, 0.0, 0.0, 0.0, 0.0, 0.0, 0.0, 0.0, 0.0, 0.0, 0.0, 0.0, 0.0, 0.0, 0.0, 0.0, 0.0, 0.0, 0.0, 0.0, 0.0, 0.0, 0.0, 0.0, 0.0, 0.0, 0.0, 0.0, 0.0, 0.0, 0.0, 0.0, 0.0, 0.0, 0.0, 0.0, 0.0, 0.0, 0.0, 0.0, 0.0, 0.0, 0.0, 0.0, 0.0, 0.0, 0.0, 0.0, 0.0, 0.0, 0.0, 0.0, 0.0, 0.0, 0.0, 0.0, 0.0, 0.0, 0.0, 0.0, 0.0, 0.0, 0.0, 0.0, 0.0, 0.0, 0.0, 0.0, 0.0, 0.0, 0.0, 0.0, 0.0, 0.0, 0.0, 0.0, 0.0, 0.0, 0.0, 0.0, 0.0, 0.0, 0.0, 0.0, 0.0, 0.0, 0.0, 0.0, 0.0, 0.0, 0.0, 0.0, 0.0, 0.0, 0.0, 0.0, 0.0, 0.0, 0.0, 0.0, 0.0, 0.0, 0.0, 0.0, 0.0, 0.0, 0.0, 0.0, 0.0, 0.0, 0.0, 0.0, 0.0, 0.0, 0.0, 0.0, 0.0, 0.0, 0.0, 0.0, 0.0, 0.0, 0.0, 0.0, 0.0, 0.0, 0.0, 0.0, 0.0, 0.0, 0.0, 0.0, 0.0, 0.0, 0.0, 0.0, 0.0, 0.0, 0.0, 0.0, 0.0, 0.0, 0.0, 0.0, 0.0, 0.0, 0.0, 0.0, 0.0, 0.0, 0.0, 0.0, 0.0, 0.0, 0.0, 0.0, 0.0, 0.0, 0.0, 0.0, 0.0, 0.0, 0.0, 0.0, 0.0, 0.0, 0.0, 0.0, 0.0, 0.0, 0.0, 0.0, 0.0, 0.0, 0.0, 0.0, 0.0, 0.0, 0.0, 0.0, 0.0, 0.0, 0.0, 0.0, 0.0, 0.0, 0.0, 0.0, 0.0, 0.0, 0.0, 0.0, 0.0, 0.0, 0.0, 0.0, 0.0, 0.0, 0.0, 0.0, 0.0, 0.0, 0.0, 0.0, 0.0, 0.0, 0.0, 0.0, 0.0, 0.0, 0.0, 0.0, 0.0, 0.0, 0.0, 0.0, 0.0, 0.0, 0.0, 0.0, 0.0, 0.0, 0.0])
me_cube_002.materials.append(mat_material)
me_cube_002.use_mirror_vertex_groups = False
me_cube_002.update()

# ---- objects
ob_chapeau = bpy.data.objects.new('CHAPEAU', me_cylinder_004)
ob_tk_blockout_scaleref = bpy.data.objects.new('TK_Blockout_ScaleRef', None)
ob_cowboyyy = bpy.data.objects.new('COWBOYYY', me_cube_002)

# ---- transforms, parenting, visibility, modifiers, constraints
ob_chapeau.location = (0.0, 0.0, 1.915)
ob_chapeau.scale = (0.1631, 0.1631, 0.1631)
_m = ob_chapeau.modifiers.new('Solidify', 'SOLIDIFY')
_m.thickness = 0.1
ob_tk_blockout_scaleref.location = (0.0, 0.0, 0.0)
ob_tk_blockout_scaleref.rotation_euler = (1.571, -0.0, 0.0)
ob_tk_blockout_scaleref.scale = (0.01, 0.01, 0.01)
ob_tk_blockout_scaleref.color = (0.8, 0.8, 0.8, 1.0)
ob_cowboyyy.location = (0.0, -0.01111, 0.8524)
ob_cowboyyy.scale = (0.2157, 0.2157, 0.2157)
ob_cowboyyy.lock_rotations_4d = False
ob_cowboyyy.empty_display_type = 'ARROWS'
ob_cowboyyy.lineart.crease_threshold = 0.0
_m = ob_cowboyyy.modifiers.new('Mirror', 'MIRROR')
_m = ob_cowboyyy.modifiers.new('Subdivision', 'SUBSURF')

# ---- collection membership
scene.collection.objects.link(ob_chapeau)
col_collection.objects.link(ob_tk_blockout_scaleref)
col_collection.objects.link(ob_cowboyyy)

# ---- scene / render settings (as saved in the file)
scene.frame_start = 1; scene.frame_end = 250; scene.frame_set(1)
scene.render.engine = 'BLENDER_EEVEE_NEXT'
bpy.context.view_layer.update()

# ---- added for rendering (the .blend has no active camera and no usable light): camera, sun
cam_auto = bpy.data.cameras.new('AutoCamera')
cam_auto.lens = 50.0
cam_auto.sensor_width = 36.0
cam_auto.clip_end = 1000.0
ob_auto_camera = bpy.data.objects.new('AutoCamera', cam_auto)
scene.collection.objects.link(ob_auto_camera)
ob_auto_camera.location = (1.96196, -2.35542, 2.5242)
ob_auto_camera.rotation_euler = (1.09748, -7.21219e-08, 0.694738)
scene.camera = ob_auto_camera
light_auto_sun = bpy.data.lights.new('AutoSun', 'SUN')
light_auto_sun.energy = 3.0
light_auto_sun.angle = 0.0523599
ob_auto_sun = bpy.data.objects.new('AutoSun', light_auto_sun)
scene.collection.objects.link(ob_auto_sun)
ob_auto_sun.rotation_euler = (0.872665, 0.174533, 0.523599)
bpy.context.view_layer.update()
